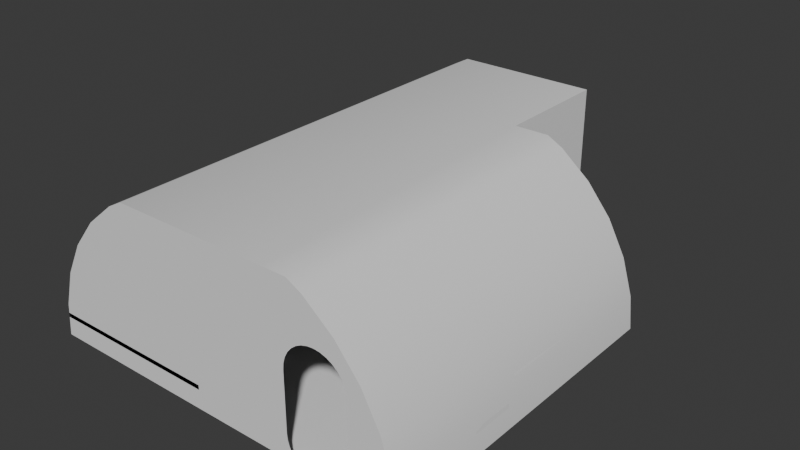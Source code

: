 # Source: Tables-messhall.blend  (saved by Blender 4.1.24; exported with 4.5.12 LTS)
import bpy
from mathutils import Matrix  # noqa: F401  (used for matrix-valued properties, if any)

bpy.ops.wm.read_factory_settings(use_empty=True)
scene = bpy.context.scene
scene.name = 'Scene'

# ---- collections
col_collection = bpy.data.collections.new('Collection'); scene.collection.children.link(col_collection)

# ---- node groups
ng_smooth_by_angle = bpy.data.node_groups.new('Smooth by Angle', 'GeometryNodeTree')
_s = ng_smooth_by_angle.interface.new_socket(name='Mesh', in_out='OUTPUT', socket_type='NodeSocketGeometry')
_s = ng_smooth_by_angle.interface.new_socket(name='Mesh', in_out='INPUT', socket_type='NodeSocketGeometry')
_s = ng_smooth_by_angle.interface.new_socket(name='Angle', in_out='INPUT', socket_type='NodeSocketFloat')
_s.subtype = 'ANGLE'
_s.default_value = 0.5236
_s.min_value = 0.0
_s.max_value = 3.142
_s.description = 'Maximum face angle for smooth edges'
_s = ng_smooth_by_angle.interface.new_socket(name='Ignore Sharpness', in_out='INPUT', socket_type='NodeSocketBool')
_s.force_non_field = True
ng_smooth_by_angle.is_modifier = True
_N = ng_smooth_by_angle.nodes; _L = ng_smooth_by_angle.links
n0 = _N.new('GeometryNodeSetShadeSmooth'); n0.name = 'Set Shade Smooth'; n0.location = (120, -80)
n0.domain = 'EDGE'
n1 = _N.new('GeometryNodeSetShadeSmooth'); n1.name = 'Set Shade Smooth.001'; n1.location = (300, -80)
n2 = _N.new('NodeGroupOutput'); n2.name = 'Group Output'; n2.location = (480, -80)
n3 = _N.new('GeometryNodeInputMeshEdgeAngle'); n3.name = 'Edge Angle'; n3.location = (-440, -240)
n4 = _N.new('NodeGroupInput'); n4.name = 'Group Input'; n4.location = (-80, -80)
n5 = _N.new('GeometryNodeInputEdgeSmooth'); n5.name = 'Is Edge Smooth'; n5.location = (-260, -120)
n6 = _N.new('GeometryNodeInputShadeSmooth'); n6.name = 'Is Shade Smooth'; n6.location = (-440, -397)
n7 = _N.new('FunctionNodeCompare'); n7.name = 'Compare'; n7.location = (-260, -260)
n7.operation = 'LESS_EQUAL'
n7.inputs[6].default_value = (0.0, 0.0, 0.0, 0.0)
n7.inputs[7].default_value = (0.0, 0.0, 0.0, 0.0)
n8 = _N.new('FunctionNodeBooleanMath'); n8.name = 'Boolean Math.001'; n8.location = (-80, -260)
n9 = _N.new('NodeGroupInput'); n9.name = 'Group Input.001'; n9.location = (-440, -329)
n10 = _N.new('NodeGroupInput'); n10.name = 'Group Input.002'; n10.location = (-259, -189)
n11 = _N.new('FunctionNodeBooleanMath'); n11.name = 'Boolean Math'; n11.location = (-80, -149)
n11.operation = 'OR'
n12 = _N.new('FunctionNodeBooleanMath'); n12.name = 'Boolean Math.002'; n12.location = (-260, -380)
n12.operation = 'OR'
n13 = _N.new('NodeGroupInput'); n13.name = 'Group Input.003'; n13.location = (-440, -460)
_L.new(n3.outputs[0], n7.inputs[0])
_L.new(n1.outputs[0], n2.inputs[0])
_L.new(n9.outputs[1], n7.inputs[1])
_L.new(n7.outputs[0], n8.inputs[0])
_L.new(n4.outputs[0], n0.inputs[0])
_L.new(n0.outputs[0], n1.inputs[0])
_L.new(n8.outputs[0], n0.inputs[2])
_L.new(n10.outputs[2], n11.inputs[1])
_L.new(n5.outputs[0], n11.inputs[0])
_L.new(n11.outputs[0], n0.inputs[1])
_L.new(n13.outputs[2], n12.inputs[1])
_L.new(n6.outputs[0], n12.inputs[0])
_L.new(n12.outputs[0], n8.inputs[1])
n2.is_active_output = True

# ---- world
world_world = bpy.data.worlds.new('World'); scene.world = world_world
world_world.use_nodes = True; world_world.node_tree.nodes.clear()
_N = world_world.node_tree.nodes; _L = world_world.node_tree.links
n0 = _N.new('ShaderNodeOutputWorld'); n0.name = 'World Output'; n0.location = (300, 300)
n1 = _N.new('ShaderNodeBackground'); n1.name = 'Background'; n1.location = (10, 300)
n1.inputs[0].default_value = (0.05088, 0.05088, 0.05088, 1.0)
_L.new(n1.outputs[0], n0.inputs[0])
n0.is_active_output = True
world_world.color = (0.05088, 0.05088, 0.05088)
world_world.use_sun_shadow = False
world_world.sun_shadow_jitter_overblur = 0.0

# ---- meshes
me_cube_002 = bpy.data.meshes.new('Cube.002')
me_cube_002.from_pydata([(-1.957, -34.23, 0.8863), (1.543, -44.64, 3.958), (1.303, -34.51, 3.958), (1.303, -37.26, 3.958), (-1.971, -34.23, 0.7487), (1.543, -44.64, 0.3187), (1.303, -34.51, 0.3187), (-2.011, -34.23, 0.6164), (1.303, -37.26, 0.3187), (2.091, -44.64, 3.958), (-2.076, -34.23, 0.4944), (2.432, -44.64, 3.776), (-2.164, -34.23, 0.3875), (3.612, -44.64, 2.596), (4.008, -44.64, 1.856), (-3.162, -34.23, 0.3875), (3.08, -44.64, 3.244), (4.323, -44.64, 0.3187), (4.251, -44.64, 1.053), (-3.249, -34.23, 0.4944), (-1.969, -34.51, 3.958), (-3.315, -34.23, 0.6164), (-2.97, -44.64, 3.244), (-1.98, -44.64, 3.958), (-3.355, -34.23, 0.7487), (-2.321, -44.64, 3.776), (-3.368, -34.23, 0.8863), (-4.213, -44.64, 0.3187), (-4.14, -44.64, 1.053), (-2.663, -34.23, 2.87), (-3.897, -44.64, 1.856), (-3.502, -44.64, 2.596), (-3.892, -34.51, 1.854), (-2.525, -34.23, 2.856), (-4.135, -34.51, 1.052), (-2.318, -34.51, 3.771), (-2.393, -34.23, 2.816), (-2.966, -34.51, 3.24), (-2.271, -34.23, 2.751), (-3.497, -34.51, 2.593), (-4.207, -34.51, 0.3187), (-2.164, -34.23, 2.663), (2.082, -37.26, 3.958), (2.43, -37.26, 3.773), (3.609, -37.26, 2.593), (-2.076, -34.23, 2.556), (3.077, -37.26, 3.241), (4.004, -37.26, 1.854), (-2.011, -34.23, 2.434), (4.319, -37.26, 0.3187), (-1.971, -34.23, 2.302), (4.247, -37.26, 1.053), (2.133, -44.64, 0.3875), (-1.957, -34.23, 2.164), (3.047, -44.64, 0.3187), (2.217, -44.64, 0.3187), (3.284, -44.64, 0.6164), (-3.368, -34.23, 2.164), (3.218, -44.64, 0.4944), (-3.355, -34.23, 2.302), (3.324, -44.64, 0.7487), (3.131, -44.64, 0.3875), (1.926, -44.64, 0.8863), (-3.315, -34.23, 2.434), (1.926, -44.64, 2.164), (1.94, -44.64, 2.302), (-3.249, -34.23, 2.556), (1.94, -44.64, 0.7487), (2.133, -44.64, 2.663), (-3.162, -34.23, 2.663), (2.045, -44.64, 2.556), (2.045, -44.64, 0.4944), (-3.055, -34.23, 2.751), (1.98, -44.64, 2.434), (-2.933, -34.23, 2.816), (1.98, -44.64, 0.6164), (2.362, -44.64, 2.816), (2.24, -44.64, 2.751), (-2.8, -34.23, 2.856), (2.632, -44.64, 2.87), (-3.078, -34.23, 0.3187), (2.494, -44.64, 2.856), (-2.248, -34.23, 0.3187), (2.902, -44.64, 2.816), (3.337, -44.64, 2.164), (3.337, -44.64, 0.8863), (2.769, -44.64, 2.856), (3.131, -44.64, 2.663), (3.024, -44.64, 2.751), (3.324, -44.64, 2.302), (3.284, -44.64, 2.434), (3.218, -44.64, 2.556), (1.303, -36.48, 0.8863), (1.303, -36.46, 0.7487), (1.303, -36.48, 2.164), (1.303, -36.46, 2.302), (1.303, -36.36, 0.4944), (1.303, -36.42, 0.6164), (1.303, -36.42, 2.434), (1.303, -36.36, 2.556), (1.303, -35.36, 0.3187), (1.303, -36.19, 0.3187), (1.303, -35.12, 0.6164), (1.303, -35.18, 0.4944), (1.303, -35.06, 0.8863), (1.303, -35.08, 0.7487), (1.303, -35.27, 0.3875), (1.303, -36.27, 0.3875), (1.303, -36.27, 2.663), (1.303, -36.16, 2.751), (1.303, -36.04, 2.816), (1.303, -35.91, 2.856), (1.303, -35.63, 2.856), (1.303, -35.77, 2.87), (1.303, -35.38, 2.751), (1.303, -35.18, 2.556), (1.303, -35.27, 2.663), (1.303, -35.08, 2.302), (1.303, -35.06, 2.164), (1.303, -35.12, 2.434), (1.303, -35.5, 2.816), (-3.315, -34.51, 0.6164), (-3.355, -34.51, 0.7487), (-3.078, -34.51, 0.3187), (-3.162, -34.51, 0.3875), (-2.248, -34.51, 0.3187), (-3.249, -34.51, 0.4944), (-2.164, -34.51, 0.3875), (-2.011, -34.51, 0.6164), (-2.076, -34.51, 0.4944), (-1.971, -34.51, 0.7487), (-1.957, -34.51, 0.8863), (-3.368, -34.51, 0.8863), (-2.011, -34.51, 2.434), (-1.957, -34.51, 2.164), (-1.971, -34.51, 2.302), (-2.076, -34.51, 2.556), (-3.368, -34.51, 2.164), (-3.355, -34.51, 2.302), (-3.315, -34.51, 2.434), (-3.249, -34.51, 2.556), (-3.055, -34.51, 2.751), (-3.162, -34.51, 2.663), (-2.8, -34.51, 2.856), (-2.525, -34.51, 2.856), (-2.663, -34.51, 2.87), (-2.271, -34.51, 2.751), (-2.164, -34.51, 2.663), (-2.393, -34.51, 2.816), (-2.933, -34.51, 2.816)], [], [(28, 30, 5), (3, 20, 2), (27, 28, 5), (126, 40, 124), (1, 23, 20, 3), (106, 6, 100), (103, 6, 106), (42, 9, 1, 3), (49, 51, 8), (61, 17, 54), (42, 43, 11, 9), (43, 46, 16, 11), (46, 44, 13, 16), (44, 47, 14, 13), (47, 51, 18, 14), (49, 17, 18, 51), (28, 27, 40, 34), (34, 32, 30, 28), (32, 39, 31, 30), (22, 31, 39, 37), (37, 35, 25, 22), (25, 35, 20, 23), (61, 58, 17), (58, 56, 17), (60, 17, 56), (85, 18, 17, 60), (18, 85, 84, 14), (13, 14, 84, 89), (89, 90, 13), (91, 13, 90), (91, 87, 13), (16, 13, 87, 88), (83, 16, 88), (83, 86, 16), (86, 79, 16), (11, 16, 79, 81), (11, 81, 76, 9), (1, 9, 76, 77), (77, 68, 1), (70, 1, 68), (1, 64, 62, 5), (64, 1, 65), (73, 65, 1), (73, 1, 70), (62, 67, 5), (75, 5, 67), (71, 5, 75), (71, 52, 5), (55, 5, 52), (103, 102, 6), (23, 1, 25), (25, 1, 22), (31, 22, 1), (1, 5, 30, 31), (51, 47, 8), (47, 44, 8), (46, 8, 44), (46, 43, 8), (43, 42, 8), (42, 3, 8), (97, 96, 8), (107, 8, 96), (107, 101, 8), (3, 94, 92, 8), (92, 93, 8), (8, 93, 97), (102, 105, 6), (104, 118, 2, 6), (105, 104, 6), (94, 3, 95), (98, 95, 3), (99, 98, 3), (108, 99, 3), (109, 108, 3), (110, 109, 3), (111, 110, 3), (118, 117, 2), (119, 2, 117), (119, 115, 2), (116, 2, 115), (116, 114, 2), (120, 2, 114), (120, 112, 2), (113, 2, 112), (113, 111, 3), (2, 113, 3), (49, 8, 17), (40, 123, 124), (6, 27, 100), (101, 100, 27), (8, 101, 27), (27, 5, 8), (17, 8, 54), (55, 54, 8), (55, 8, 5), (131, 0, 4, 130), (130, 4, 7, 128), (128, 7, 10, 129), (129, 10, 12, 127), (127, 12, 82, 125), (123, 80, 15, 124), (124, 15, 19, 126), (126, 19, 21, 121), (121, 21, 24, 122), (122, 24, 26, 132), (132, 26, 57, 137), (145, 29, 33, 144), (144, 33, 36, 148), (148, 36, 38, 146), (146, 38, 41, 147), (147, 41, 45, 136), (136, 45, 48, 133), (133, 48, 50, 135), (39, 140, 142), (135, 50, 53, 134), (140, 39, 139), (137, 57, 59, 138), (139, 39, 138), (138, 59, 63, 139), (137, 138, 39), (139, 63, 66, 140), (39, 32, 137), (140, 66, 69, 142), (34, 137, 32), (142, 69, 72, 141), (34, 40, 132, 137), (141, 72, 74, 149), (122, 132, 40), (149, 74, 78, 143), (122, 40, 121), (143, 78, 29, 145), (134, 53, 0, 131), (125, 82, 80, 123), (40, 126, 121), (142, 141, 37, 39), (149, 37, 141), (149, 143, 37), (145, 37, 143), (145, 144, 37), (37, 144, 35), (125, 6, 127), (127, 6, 129), (129, 6, 128), (130, 128, 6), (131, 130, 6), (131, 6, 2, 134), (135, 134, 2), (135, 2, 133), (136, 133, 2), (147, 136, 2), (147, 2, 146), (148, 146, 2, 20), (20, 35, 144, 148), (6, 125, 27), (125, 123, 27), (40, 27, 123)])
me_cube_002.polygons.foreach_set('use_smooth', [True] * 156)
_uv = me_cube_002.uv_layers.new(name='UVMap')
_uv.uv.foreach_set('vector', [0.009631, 0.496, 0.01968, 0.499, 0.0004294, 0.5671, 0.1385, 0.5641, 0.1728, 0.5232, 0.1728, 0.5641, 0.0004294, 0.495, 0.009631, 0.496, 0.0004294, 0.5671, 0.2162, 0.5071, 0.2184, 0.4951, 0.2176, 0.5082, 0.04601, 0.5671, 0.04601, 0.523, 0.1728, 0.5232, 0.1385, 0.5641, 0.2176, 0.5736, 0.2184, 0.5641, 0.2184, 0.5747, 0.2162, 0.5725, 0.2184, 0.5641, 0.2176, 0.5736, 0.1385, 0.5739, 0.04601, 0.574, 0.04601, 0.5671, 0.1385, 0.5641, 0.2184, 0.6362, 0.2092, 0.6353, 0.2184, 0.5985, 0.001291, 0.587, 0.0004293, 0.602, 0.0004294, 0.586, 0.1385, 0.5739, 0.1385, 0.5788, 0.04601, 0.5788, 0.04601, 0.574, 0.1385, 0.5788, 0.1385, 0.5893, 0.04601, 0.5893, 0.04601, 0.5788, 0.1385, 0.5893, 0.1385, 0.5998, 0.04602, 0.5998, 0.04601, 0.5893, 0.1385, 0.5998, 0.1385, 0.6103, 0.04602, 0.6103, 0.04602, 0.5998, 0.1385, 0.6103, 0.1385, 0.6208, 0.04603, 0.6208, 0.04602, 0.6103, 0.1385, 0.63, 0.04603, 0.6301, 0.04603, 0.6208, 0.1385, 0.6208, 0.04603, 0.4761, 0.04603, 0.4669, 0.1729, 0.467, 0.1729, 0.4762, 0.1729, 0.4762, 0.1729, 0.4867, 0.04602, 0.4867, 0.04603, 0.4761, 0.1729, 0.4867, 0.1729, 0.4972, 0.04602, 0.4972, 0.04602, 0.4867, 0.04601, 0.5077, 0.04602, 0.4972, 0.1729, 0.4972, 0.1728, 0.5077, 0.1728, 0.5077, 0.1728, 0.5182, 0.04601, 0.5182, 0.04601, 0.5077, 0.04601, 0.5182, 0.1728, 0.5182, 0.1728, 0.5232, 0.04601, 0.523, 0.001291, 0.587, 0.002629, 0.5881, 0.0004293, 0.602, 0.002629, 0.5881, 0.004157, 0.5889, 0.0004293, 0.602, 0.005814, 0.5894, 0.0004293, 0.602, 0.004157, 0.5889, 0.007538, 0.5896, 0.009631, 0.601, 0.0004293, 0.602, 0.005814, 0.5894, 0.009631, 0.601, 0.007538, 0.5896, 0.02354, 0.5896, 0.01968, 0.598, 0.02894, 0.593, 0.01968, 0.598, 0.02354, 0.5896, 0.02527, 0.5894, 0.02527, 0.5894, 0.02693, 0.5889, 0.02894, 0.593, 0.02845, 0.5881, 0.02894, 0.593, 0.02693, 0.5889, 0.02845, 0.5881, 0.02979, 0.587, 0.02894, 0.593, 0.03706, 0.5864, 0.02894, 0.593, 0.02979, 0.587, 0.03089, 0.5857, 0.03171, 0.5841, 0.03706, 0.5864, 0.03089, 0.5857, 0.03171, 0.5841, 0.03221, 0.5825, 0.03706, 0.5864, 0.03221, 0.5825, 0.03238, 0.5808, 0.03706, 0.5864, 0.04373, 0.5783, 0.03706, 0.5864, 0.03238, 0.5808, 0.03221, 0.579, 0.04373, 0.5783, 0.03221, 0.579, 0.03171, 0.5774, 0.04601, 0.574, 0.04601, 0.5671, 0.04601, 0.574, 0.03171, 0.5774, 0.03089, 0.5759, 0.03089, 0.5759, 0.02979, 0.5745, 0.04601, 0.5671, 0.02845, 0.5734, 0.04601, 0.5671, 0.02979, 0.5745, 0.04601, 0.5671, 0.02354, 0.5719, 0.007538, 0.5719, 0.0004294, 0.5671, 0.02354, 0.5719, 0.04601, 0.5671, 0.02527, 0.5721, 0.02693, 0.5726, 0.02527, 0.5721, 0.04601, 0.5671, 0.02693, 0.5726, 0.04601, 0.5671, 0.02845, 0.5734, 0.007538, 0.5719, 0.005814, 0.5721, 0.0004294, 0.5671, 0.004157, 0.5726, 0.0004294, 0.5671, 0.005814, 0.5721, 0.002629, 0.5734, 0.0004294, 0.5671, 0.004157, 0.5726, 0.002629, 0.5734, 0.001291, 0.5745, 0.0004294, 0.5671, 0.0004294, 0.5756, 0.0004294, 0.5671, 0.001291, 0.5745, 0.2162, 0.5725, 0.2147, 0.5717, 0.2184, 0.5641, 0.04601, 0.523, 0.04601, 0.5671, 0.04373, 0.5187, 0.04373, 0.5187, 0.04601, 0.5671, 0.03706, 0.5106, 0.02894, 0.504, 0.03706, 0.5106, 0.04601, 0.5671, 0.04601, 0.5671, 0.0004294, 0.5671, 0.01968, 0.499, 0.02894, 0.504, 0.2092, 0.6353, 0.1992, 0.6323, 0.2184, 0.5985, 0.1992, 0.6323, 0.1899, 0.6274, 0.2184, 0.5985, 0.1818, 0.6207, 0.2184, 0.5985, 0.1899, 0.6274, 0.1818, 0.6207, 0.1752, 0.6126, 0.2184, 0.5985, 0.1752, 0.6126, 0.1728, 0.6082, 0.2184, 0.5985, 0.1728, 0.6082, 0.1728, 0.5985, 0.2184, 0.5985, 0.2147, 0.588, 0.2162, 0.5872, 0.2184, 0.5985, 0.2176, 0.5861, 0.2184, 0.5985, 0.2162, 0.5872, 0.2176, 0.5861, 0.2184, 0.5851, 0.2184, 0.5985, 0.1728, 0.5985, 0.1953, 0.5887, 0.2113, 0.5887, 0.2184, 0.5985, 0.2113, 0.5887, 0.213, 0.5885, 0.2184, 0.5985, 0.2184, 0.5985, 0.213, 0.5885, 0.2147, 0.588, 0.2147, 0.5717, 0.213, 0.5712, 0.2184, 0.5641, 0.2113, 0.571, 0.1953, 0.571, 0.1728, 0.5641, 0.2184, 0.5641, 0.213, 0.5712, 0.2113, 0.571, 0.2184, 0.5641, 0.1953, 0.5887, 0.1728, 0.5985, 0.1936, 0.5885, 0.1919, 0.588, 0.1936, 0.5885, 0.1728, 0.5985, 0.1904, 0.5872, 0.1919, 0.588, 0.1728, 0.5985, 0.1891, 0.5861, 0.1904, 0.5872, 0.1728, 0.5985, 0.188, 0.5848, 0.1891, 0.5861, 0.1728, 0.5985, 0.1871, 0.5832, 0.188, 0.5848, 0.1728, 0.5985, 0.1866, 0.5816, 0.1871, 0.5832, 0.1728, 0.5985, 0.1953, 0.571, 0.1936, 0.5712, 0.1728, 0.5641, 0.1919, 0.5717, 0.1728, 0.5641, 0.1936, 0.5712, 0.1919, 0.5717, 0.1904, 0.5725, 0.1728, 0.5641, 0.1891, 0.5736, 0.1728, 0.5641, 0.1904, 0.5725, 0.1891, 0.5736, 0.188, 0.575, 0.1728, 0.5641, 0.1871, 0.5765, 0.1728, 0.5641, 0.188, 0.575, 0.1871, 0.5765, 0.1866, 0.5781, 0.1728, 0.5641, 0.1865, 0.5799, 0.1728, 0.5641, 0.1866, 0.5781, 0.1865, 0.5799, 0.1866, 0.5816, 0.1728, 0.5985, 0.1728, 0.5641, 0.1865, 0.5799, 0.1728, 0.5985, 0.1385, 0.63, 0.1386, 0.6678, 0.04603, 0.6301, 0.2184, 0.4951, 0.2184, 0.5093, 0.2176, 0.5082, 0.1729, 0.6678, 0.04617, 0.737, 0.1624, 0.6678, 0.152, 0.6678, 0.1624, 0.6678, 0.04617, 0.737, 0.1386, 0.6678, 0.152, 0.6678, 0.04617, 0.737, 0.04617, 0.737, 0.04608, 0.6649, 0.1386, 0.6678, 0.04603, 0.6301, 0.1386, 0.6678, 0.04605, 0.6461, 0.04607, 0.6565, 0.04605, 0.6461, 0.1386, 0.6678, 0.04607, 0.6565, 0.1386, 0.6678, 0.04608, 0.6649, 0.2013, 0.7677, 0.2048, 0.7677, 0.2048, 0.7695, 0.2013, 0.7695, 0.2013, 0.7695, 0.2048, 0.7695, 0.2048, 0.7712, 0.2013, 0.7712, 0.2013, 0.7712, 0.2048, 0.7712, 0.2048, 0.7729, 0.2013, 0.7729, 0.2013, 0.7729, 0.2048, 0.7729, 0.2048, 0.7746, 0.2013, 0.7746, 0.2013, 0.7746, 0.2048, 0.7746, 0.2048, 0.776, 0.2013, 0.776, 0.2013, 0.7864, 0.2048, 0.7864, 0.2048, 0.7878, 0.2013, 0.7878, 0.2013, 0.7878, 0.2048, 0.7878, 0.2048, 0.7895, 0.2013, 0.7895, 0.2013, 0.7895, 0.2048, 0.7895, 0.2048, 0.7912, 0.2013, 0.7912, 0.2013, 0.7912, 0.2048, 0.7912, 0.2048, 0.793, 0.2013, 0.793, 0.2013, 0.793, 0.2048, 0.793, 0.2048, 0.7947, 0.2013, 0.7947, 0.2013, 0.7947, 0.2048, 0.7947, 0.2048, 0.8107, 0.2013, 0.8107, 0.2013, 0.7379, 0.2048, 0.7379, 0.2048, 0.7396, 0.2013, 0.7396, 0.2013, 0.7396, 0.2048, 0.7396, 0.2048, 0.7413, 0.2013, 0.7413, 0.2013, 0.7413, 0.2048, 0.7413, 0.2048, 0.7431, 0.2013, 0.7431, 0.2013, 0.7431, 0.2048, 0.7431, 0.2048, 0.7448, 0.2013, 0.7448, 0.2013, 0.7448, 0.2048, 0.7448, 0.2048, 0.7465, 0.2013, 0.7465, 0.2013, 0.7465, 0.2048, 0.7465, 0.2048, 0.7482, 0.2013, 0.7482, 0.2013, 0.7482, 0.2048, 0.7482, 0.2048, 0.75, 0.2013, 0.75, 0.19, 0.504, 0.1904, 0.5071, 0.1891, 0.5082, 0.2013, 0.75, 0.2048, 0.75, 0.2048, 0.7517, 0.2013, 0.7517, 0.1904, 0.5071, 0.19, 0.504, 0.1919, 0.5063, 0.2013, 0.8107, 0.2048, 0.8107, 0.2048, 0.8124, 0.2013, 0.8124, 0.1919, 0.5063, 0.19, 0.504, 0.1936, 0.5058, 0.2013, 0.8124, 0.2048, 0.8124, 0.2048, 0.8142, 0.2013, 0.8142, 0.1953, 0.5056, 0.1936, 0.5058, 0.19, 0.504, 0.2013, 0.8142, 0.2048, 0.8142, 0.2048, 0.8159, 0.2013, 0.8159, 0.19, 0.504, 0.1992, 0.4991, 0.1953, 0.5056, 0.2013, 0.8159, 0.2048, 0.8159, 0.2048, 0.8176, 0.2013, 0.8176, 0.2092, 0.496, 0.1953, 0.5056, 0.1992, 0.4991, 0.2013, 0.8176, 0.2048, 0.8176, 0.2048, 0.8194, 0.2013, 0.8194, 0.2092, 0.496, 0.2184, 0.4951, 0.2113, 0.5056, 0.1953, 0.5056, 0.2013, 0.8194, 0.2048, 0.8194, 0.2048, 0.8211, 0.2013, 0.8211, 0.213, 0.5058, 0.2113, 0.5056, 0.2184, 0.4951, 0.2013, 0.8211, 0.2048, 0.8211, 0.2048, 0.8228, 0.2013, 0.8228, 0.213, 0.5058, 0.2184, 0.4951, 0.2147, 0.5063, 0.2013, 0.8228, 0.2048, 0.8228, 0.2048, 0.8246, 0.2013, 0.8246, 0.2013, 0.7517, 0.2048, 0.7517, 0.2048, 0.7677, 0.2013, 0.7677, 0.2013, 0.776, 0.2048, 0.776, 0.2048, 0.7864, 0.2013, 0.7864, 0.2184, 0.4951, 0.2162, 0.5071, 0.2147, 0.5063, 0.1891, 0.5082, 0.188, 0.5095, 0.1818, 0.5107, 0.19, 0.504, 0.1871, 0.5111, 0.1818, 0.5107, 0.188, 0.5095, 0.1871, 0.5111, 0.1866, 0.5127, 0.1818, 0.5107, 0.1865, 0.5145, 0.1818, 0.5107, 0.1866, 0.5127, 0.1865, 0.5145, 0.1866, 0.5162, 0.1818, 0.5107, 0.1818, 0.5107, 0.1866, 0.5162, 0.1752, 0.5188, 0.2184, 0.5197, 0.2184, 0.5641, 0.2176, 0.5207, 0.2176, 0.5207, 0.2184, 0.5641, 0.2162, 0.5218, 0.2162, 0.5218, 0.2184, 0.5641, 0.2147, 0.5226, 0.213, 0.5231, 0.2147, 0.5226, 0.2184, 0.5641, 0.2113, 0.5233, 0.213, 0.5231, 0.2184, 0.5641, 0.2113, 0.5233, 0.2184, 0.5641, 0.1728, 0.5641, 0.1953, 0.5233, 0.1936, 0.5231, 0.1953, 0.5233, 0.1728, 0.5641, 0.1936, 0.5231, 0.1728, 0.5641, 0.1919, 0.5226, 0.1904, 0.5218, 0.1919, 0.5226, 0.1728, 0.5641, 0.1891, 0.5207, 0.1904, 0.5218, 0.1728, 0.5641, 0.1891, 0.5207, 0.1728, 0.5641, 0.188, 0.5194, 0.1871, 0.5178, 0.188, 0.5194, 0.1728, 0.5641, 0.1728, 0.5232, 0.1728, 0.5232, 0.1752, 0.5188, 0.1866, 0.5162, 0.1871, 0.5178, 0.1729, 0.6678, 0.173, 0.7122, 0.04617, 0.737, 0.173, 0.7122, 0.173, 0.7226, 0.04617, 0.737, 0.173, 0.7368, 0.04617, 0.737, 0.173, 0.7226])
_ca = me_cube_002.color_attributes.new('Attribute', 'BYTE_COLOR', 'CORNER')
_ca.data.foreach_set('color', [0.0, 0.008023, 1.0, 1.0, 0.0, 0.008023, 1.0, 1.0, 0.0006071, 0.008023, 1.0, 1.0, 0.01096, 0.01681, 1.0, 1.0, 0.0003035, 0.008023, 1.0, 1.0, 0.001518, 0.008568, 1.0, 1.0, 0.0006071, 0.008023, 1.0, 1.0, 0.0, 0.008023, 1.0, 1.0, 0.0006071, 0.008023, 1.0, 1.0, 0.0006071, 0.008023, 1.0, 1.0, 0.0003035, 0.008023, 1.0, 1.0, 0.0006071, 0.008023, 1.0, 1.0, 0.003677, 0.009721, 1.0, 1.0, 0.0, 0.008023, 1.0, 1.0, 0.0003035, 0.008023, 1.0, 1.0, 0.01096, 0.01681, 1.0, 1.0, 0.0006071, 0.008023, 1.0, 1.0, 0.0, 0.008023, 1.0, 1.0, 0.0006071, 0.008023, 1.0, 1.0, 0.0003035, 0.008023, 1.0, 1.0, 0.0, 0.008023, 1.0, 1.0, 0.0006071, 0.008023, 1.0, 1.0, 0.0, 0.008023, 1.0, 1.0, 0.0, 0.008023, 1.0, 1.0, 0.003677, 0.009721, 1.0, 1.0, 0.01096, 0.01681, 1.0, 1.0, 0.0, 0.008023, 1.0, 1.0, 0.0, 0.008023, 1.0, 1.0, 0.0, 0.008023, 1.0, 1.0, 0.0003035, 0.008023, 1.0, 1.0, 0.001518, 0.008023, 1.0, 1.0, 0.0003035, 0.008023, 1.0, 1.0, 0.0, 0.008023, 1.0, 1.0, 0.0, 0.008023, 1.0, 1.0, 0.0, 0.008023, 1.0, 1.0, 0.0, 0.008023, 1.0, 1.0, 0.0, 0.008023, 1.0, 1.0, 0.0, 0.008023, 1.0, 1.0, 0.0, 0.008023, 1.0, 1.0, 0.0, 0.008023, 1.0, 1.0, 0.0, 0.008023, 1.0, 1.0, 0.0003035, 0.008023, 1.0, 1.0, 0.0, 0.008023, 1.0, 1.0, 0.0, 0.008023, 1.0, 1.0, 0.0003035, 0.008023, 1.0, 1.0, 0.0, 0.008023, 1.0, 1.0, 0.0, 0.008023, 1.0, 1.0, 0.0, 0.008023, 1.0, 1.0, 0.0, 0.008023, 1.0, 1.0, 0.0, 0.008023, 1.0, 1.0, 0.0, 0.008023, 1.0, 1.0, 0.0, 0.008023, 1.0, 1.0, 0.0, 0.008023, 1.0, 1.0, 0.001518, 0.008023, 1.0, 1.0, 0.0, 0.008023, 1.0, 1.0, 0.0, 0.008023, 1.0, 1.0, 0.0, 0.008023, 1.0, 1.0, 0.0006071, 0.008023, 1.0, 1.0, 0.0003035, 0.008023, 1.0, 1.0, 0.0, 0.008023, 1.0, 1.0, 0.0, 0.008023, 1.0, 1.0, 0.0, 0.008023, 1.0, 1.0, 0.0, 0.008023, 1.0, 1.0, 0.0, 0.008023, 1.0, 1.0, 0.0, 0.008023, 1.0, 1.0, 0.0, 0.008023, 1.0, 1.0, 0.0, 0.008023, 1.0, 1.0, 0.0, 0.008023, 1.0, 1.0, 0.0, 0.008023, 1.0, 1.0, 0.0, 0.008023, 1.0, 1.0, 0.0, 0.008023, 1.0, 1.0, 0.0, 0.008023, 1.0, 1.0, 0.0, 0.008023, 1.0, 1.0, 0.0, 0.008023, 1.0, 1.0, 0.0, 0.008023, 1.0, 1.0, 0.0, 0.008023, 1.0, 1.0, 0.0, 0.008023, 1.0, 1.0, 0.0, 0.008023, 1.0, 1.0, 0.0003035, 0.008023, 1.0, 1.0, 0.0, 0.008023, 1.0, 1.0, 0.0003035, 0.008023, 1.0, 1.0, 0.0006071, 0.008023, 1.0, 1.0, 0.001518, 0.008023, 1.0, 1.0, 0.0006071, 0.008023, 1.0, 1.0, 0.0006071, 0.008023, 1.0, 1.0, 0.001518, 0.008023, 1.0, 1.0, 0.0003035, 0.008023, 1.0, 1.0, 0.001518, 0.008023, 1.0, 1.0, 0.0006071, 0.008023, 1.0, 1.0, 0.0003035, 0.008023, 1.0, 1.0, 0.0, 0.008023, 1.0, 1.0, 0.001518, 0.008023, 1.0, 1.0, 0.0003035, 0.008023, 1.0, 1.0, 0.0, 0.008023, 1.0, 1.0, 0.0003035, 0.008023, 1.0, 1.0, 0.0, 0.008023, 1.0, 1.0, 0.0, 0.008023, 1.0, 1.0, 0.0, 0.008023, 1.0, 1.0, 0.0, 0.008023, 1.0, 1.0, 0.0, 0.008023, 1.0, 1.0, 0.0, 0.008023, 1.0, 1.0, 0.0, 0.008023, 1.0, 1.0, 0.0, 0.008023, 1.0, 1.0, 0.0, 0.008023, 1.0, 1.0, 0.0, 0.008023, 1.0, 1.0, 0.0, 0.008023, 1.0, 1.0, 0.0, 0.008023, 1.0, 1.0, 0.0, 0.008023, 1.0, 1.0, 0.0, 0.008023, 1.0, 1.0, 0.0, 0.008023, 1.0, 1.0, 0.0, 0.008023, 1.0, 1.0, 0.0, 0.008023, 1.0, 1.0, 0.0, 0.008023, 1.0, 1.0, 0.0, 0.008023, 1.0, 1.0, 0.0, 0.008023, 1.0, 1.0, 0.0, 0.008023, 1.0, 1.0, 0.0, 0.008023, 1.0, 1.0, 0.0, 0.008023, 1.0, 1.0, 0.0, 0.008023, 1.0, 1.0, 0.0, 0.008023, 1.0, 1.0, 0.0, 0.008023, 1.0, 1.0, 0.0, 0.008023, 1.0, 1.0, 0.0, 0.008023, 1.0, 1.0, 0.0, 0.008023, 1.0, 1.0, 0.0, 0.008023, 1.0, 1.0, 0.0, 0.008023, 1.0, 1.0, 0.0, 0.008023, 1.0, 1.0, 0.0, 0.008023, 1.0, 1.0, 0.0, 0.008023, 1.0, 1.0, 0.0, 0.008023, 1.0, 1.0, 0.0, 0.008023, 1.0, 1.0, 0.003677, 0.009721, 1.0, 1.0, 0.0, 0.008023, 1.0, 1.0, 0.0, 0.008023, 1.0, 1.0, 0.0003035, 0.008023, 1.0, 1.0, 0.0003035, 0.008023, 1.0, 1.0, 0.0003035, 0.008023, 1.0, 1.0, 0.003677, 0.009721, 1.0, 1.0, 0.0009106, 0.008023, 1.0, 1.0, 0.003677, 0.009721, 1.0, 1.0, 0.0003035, 0.008023, 1.0, 1.0, 0.003677, 0.009721, 1.0, 1.0, 0.016, 0.02217, 1.0, 1.0, 0.01444, 0.02029, 1.0, 1.0, 0.0006071, 0.008023, 1.0, 1.0, 0.016, 0.02217, 1.0, 1.0, 0.003677, 0.009721, 1.0, 1.0, 0.005605, 0.01229, 1.0, 1.0, 0.002125, 0.009134, 1.0, 1.0, 0.005605, 0.01229, 1.0, 1.0, 0.003677, 0.009721, 1.0, 1.0, 0.002125, 0.009134, 1.0, 1.0, 0.003677, 0.009721, 1.0, 1.0, 0.0009106, 0.008023, 1.0, 1.0, 0.01444, 0.02029, 1.0, 1.0, 0.006512, 0.01229, 1.0, 1.0, 0.0006071, 0.008023, 1.0, 1.0, 0.003035, 0.009721, 1.0, 1.0, 0.0006071, 0.008023, 1.0, 1.0, 0.006512, 0.01229, 1.0, 1.0, 0.001821, 0.008568, 1.0, 1.0, 0.0006071, 0.008023, 1.0, 1.0, 0.003035, 0.009721, 1.0, 1.0, 0.001821, 0.008568, 1.0, 1.0, 0.0009106, 0.008023, 1.0, 1.0, 0.0006071, 0.008023, 1.0, 1.0, 0.0, 0.008023, 1.0, 1.0, 0.0006071, 0.008023, 1.0, 1.0, 0.0009106, 0.008023, 1.0, 1.0, 0.0003035, 0.008023, 1.0, 1.0, 0.0, 0.008023, 1.0, 1.0, 0.0, 0.008023, 1.0, 1.0, 0.0, 0.008023, 1.0, 1.0, 0.003677, 0.009721, 1.0, 1.0, 0.0, 0.008023, 1.0, 1.0, 0.0, 0.008023, 1.0, 1.0, 0.003677, 0.009721, 1.0, 1.0, 0.0, 0.008023, 1.0, 1.0, 0.0, 0.008023, 1.0, 1.0, 0.0, 0.008023, 1.0, 1.0, 0.003677, 0.009721, 1.0, 1.0, 0.003677, 0.009721, 1.0, 1.0, 0.0006071, 0.008023, 1.0, 1.0, 0.0, 0.008023, 1.0, 1.0, 0.0, 0.008023, 1.0, 1.0, 0.0, 0.008023, 1.0, 1.0, 0.0, 0.008023, 1.0, 1.0, 0.0, 0.008023, 1.0, 1.0, 0.0, 0.008023, 1.0, 1.0, 0.0003035, 0.008023, 1.0, 1.0, 0.0, 0.008023, 1.0, 1.0, 0.0, 0.008023, 1.0, 1.0, 0.0, 0.008023, 1.0, 1.0, 0.0003035, 0.008023, 1.0, 1.0, 0.0, 0.008023, 1.0, 1.0, 0.0, 0.008023, 1.0, 1.0, 0.0, 0.008023, 1.0, 1.0, 0.0, 0.008023, 1.0, 1.0, 0.0, 0.008023, 1.0, 1.0, 0.0, 0.008023, 1.0, 1.0, 0.0, 0.008023, 1.0, 1.0, 0.01096, 0.01681, 1.0, 1.0, 0.0, 0.008023, 1.0, 1.0, 0.0, 0.008023, 1.0, 1.0, 0.0, 0.008023, 1.0, 1.0, 0.0, 0.008023, 1.0, 1.0, 0.0, 0.008023, 1.0, 1.0, 0.0, 0.008023, 1.0, 1.0, 0.0, 0.008023, 1.0, 1.0, 0.0, 0.008023, 1.0, 1.0, 0.0, 0.008023, 1.0, 1.0, 0.0, 0.008023, 1.0, 1.0, 0.01096, 0.01681, 1.0, 1.0, 0.0, 0.008023, 1.0, 1.0, 0.0, 0.008023, 1.0, 1.0, 0.0, 0.008023, 1.0, 1.0, 0.0, 0.008023, 1.0, 1.0, 0.0, 0.008023, 1.0, 1.0, 0.0, 0.008023, 1.0, 1.0, 0.0, 0.008023, 1.0, 1.0, 0.0, 0.008023, 1.0, 1.0, 0.0, 0.008023, 1.0, 1.0, 0.0, 0.008023, 1.0, 1.0, 0.0003035, 0.008023, 1.0, 1.0, 0.0, 0.008023, 1.0, 1.0, 0.0, 0.008023, 1.0, 1.0, 0.0, 0.008023, 1.0, 1.0, 0.001518, 0.008568, 1.0, 1.0, 0.0, 0.008023, 1.0, 1.0, 0.0003035, 0.008023, 1.0, 1.0, 0.0, 0.008023, 1.0, 1.0, 0.0, 0.008023, 1.0, 1.0, 0.0, 0.008023, 1.0, 1.0, 0.01096, 0.01681, 1.0, 1.0, 0.0, 0.008023, 1.0, 1.0, 0.0, 0.008023, 1.0, 1.0, 0.0, 0.008023, 1.0, 1.0, 0.01096, 0.01681, 1.0, 1.0, 0.0, 0.008023, 1.0, 1.0, 0.0, 0.008023, 1.0, 1.0, 0.01096, 0.01681, 1.0, 1.0, 0.0, 0.008023, 1.0, 1.0, 0.0, 0.008023, 1.0, 1.0, 0.01096, 0.01681, 1.0, 1.0, 0.0, 0.008023, 1.0, 1.0, 0.0, 0.008023, 1.0, 1.0, 0.01096, 0.01681, 1.0, 1.0, 0.0003035, 0.008023, 1.0, 1.0, 0.0, 0.008023, 1.0, 1.0, 0.01096, 0.01681, 1.0, 1.0, 0.0003035, 0.008023, 1.0, 1.0, 0.0003035, 0.008023, 1.0, 1.0, 0.01096, 0.01681, 1.0, 1.0, 0.0, 0.008023, 1.0, 1.0, 0.0, 0.008023, 1.0, 1.0, 0.001518, 0.008568, 1.0, 1.0, 0.0, 0.008023, 1.0, 1.0, 0.001518, 0.008568, 1.0, 1.0, 0.0, 0.008023, 1.0, 1.0, 0.0, 0.008023, 1.0, 1.0, 0.0, 0.008023, 1.0, 1.0, 0.001518, 0.008568, 1.0, 1.0, 0.0, 0.008023, 1.0, 1.0, 0.001518, 0.008568, 1.0, 1.0, 0.0, 0.008023, 1.0, 1.0, 0.0, 0.008023, 1.0, 1.0, 0.0, 0.008023, 1.0, 1.0, 0.001518, 0.008568, 1.0, 1.0, 0.0, 0.008023, 1.0, 1.0, 0.001518, 0.008568, 1.0, 1.0, 0.0, 0.008023, 1.0, 1.0, 0.0, 0.008023, 1.0, 1.0, 0.0, 0.008023, 1.0, 1.0, 0.001518, 0.008568, 1.0, 1.0, 0.0, 0.008023, 1.0, 1.0, 0.001518, 0.008568, 1.0, 1.0, 0.0, 0.008023, 1.0, 1.0, 0.0, 0.008023, 1.0, 1.0, 0.0003035, 0.008023, 1.0, 1.0, 0.01096, 0.01681, 1.0, 1.0, 0.001518, 0.008568, 1.0, 1.0, 0.0, 0.008023, 1.0, 1.0, 0.01096, 0.01681, 1.0, 1.0, 0.8796, 1.0, 0.0, 1.0, 0.8796, 1.0, 0.0, 1.0, 0.8796, 1.0, 0.0, 1.0, 0.0003035, 0.008023, 1.0, 1.0, 0.0, 0.008023, 1.0, 1.0, 0.0006071, 0.008023, 1.0, 1.0, 0.01033, 1.0, 0.0, 1.0, 0.01096, 1.0, 0.002125, 1.0, 0.01033, 1.0, 0.0, 1.0, 0.01033, 1.0, 0.0, 1.0, 0.01033, 1.0, 0.0, 1.0, 0.01096, 1.0, 0.002125, 1.0, 0.01033, 1.0, 0.0003035, 1.0, 0.01033, 1.0, 0.0, 1.0, 0.01096, 1.0, 0.002125, 1.0, 0.01096, 1.0, 0.002125, 1.0, 0.01033, 1.0, 0.0, 1.0, 0.01033, 1.0, 0.0003035, 1.0, 0.8796, 1.0, 0.0, 1.0, 0.8796, 1.0, 0.0, 1.0, 0.8796, 1.0, 0.0, 1.0, 0.8796, 1.0, 0.0, 1.0, 0.8796, 1.0, 0.0, 1.0, 0.8796, 1.0, 0.0, 1.0, 0.8796, 1.0, 0.0, 1.0, 0.8796, 1.0, 0.0, 1.0, 0.8796, 1.0, 0.0, 1.0, 0.0, 0.008023, 1.0, 1.0, 0.002732, 0.009134, 1.0, 1.0, 0.0003035, 0.008023, 1.0, 1.0, 0.0003035, 0.008023, 1.0, 1.0, 0.0003035, 0.008023, 1.0, 1.0, 0.0003035, 0.008023, 1.0, 1.0, 0.0003035, 0.008023, 1.0, 1.0, 0.0006071, 0.008023, 1.0, 1.0, 0.0006071, 0.008023, 1.0, 1.0, 0.0003035, 0.008023, 1.0, 1.0, 0.0006071, 0.008023, 1.0, 1.0, 0.001518, 0.008568, 1.0, 1.0, 0.001518, 0.008568, 1.0, 1.0, 0.0006071, 0.008023, 1.0, 1.0, 0.0009106, 0.008023, 1.0, 1.0, 0.002428, 0.008568, 1.0, 1.0, 0.002428, 0.008568, 1.0, 1.0, 0.0009106, 0.008023, 1.0, 1.0, 0.0003035, 0.008023, 1.0, 1.0, 0.0006071, 0.008023, 1.0, 1.0, 0.0, 0.008023, 1.0, 1.0, 0.0, 0.008023, 1.0, 1.0, 0.0, 0.008023, 1.0, 1.0, 0.0006071, 0.008023, 1.0, 1.0, 0.0006071, 0.008023, 1.0, 1.0, 0.0, 0.008023, 1.0, 1.0, 0.0, 0.008023, 1.0, 1.0, 0.0006071, 0.008023, 1.0, 1.0, 0.0006071, 0.008023, 1.0, 1.0, 0.0, 0.008023, 1.0, 1.0, 0.0, 0.008023, 1.0, 1.0, 0.0003035, 0.008023, 1.0, 1.0, 0.0003035, 0.008023, 1.0, 1.0, 0.0, 0.008023, 1.0, 1.0, 0.0, 0.008023, 1.0, 1.0, 0.0, 0.008023, 1.0, 1.0, 0.0, 0.008023, 1.0, 1.0, 0.0, 0.008023, 1.0, 1.0, 0.0, 0.008023, 1.0, 1.0, 0.0003035, 0.008023, 1.0, 1.0, 0.0003035, 0.008023, 1.0, 1.0, 0.0, 0.008023, 1.0, 1.0, 0.0, 0.008023, 1.0, 1.0, 0.0, 0.008023, 1.0, 1.0, 0.0, 0.008023, 1.0, 1.0, 0.0, 0.008023, 1.0, 1.0, 0.0, 0.008023, 1.0, 1.0, 0.0, 0.008023, 1.0, 1.0, 0.0, 0.008023, 1.0, 1.0, 0.0, 0.008023, 1.0, 1.0, 0.0, 0.008023, 1.0, 1.0, 0.0, 0.008023, 1.0, 1.0, 0.0, 0.008023, 1.0, 1.0, 0.0, 0.008023, 1.0, 1.0, 0.0, 0.008023, 1.0, 1.0, 0.0, 0.008023, 1.0, 1.0, 0.0, 0.008023, 1.0, 1.0, 0.0, 0.008023, 1.0, 1.0, 0.0, 0.008023, 1.0, 1.0, 0.0, 0.008023, 1.0, 1.0, 0.0, 0.008023, 1.0, 1.0, 0.0, 0.008023, 1.0, 1.0, 0.0, 0.008023, 1.0, 1.0, 0.0, 0.008023, 1.0, 1.0, 0.0, 0.008023, 1.0, 1.0, 0.0, 0.008023, 1.0, 1.0, 0.0, 0.008023, 1.0, 1.0, 0.0, 0.008023, 1.0, 1.0, 0.0, 0.008023, 1.0, 1.0, 0.0, 0.008023, 1.0, 1.0, 0.01444, 0.02029, 1.0, 1.0, 0.0, 0.008023, 1.0, 1.0, 0.0, 0.008023, 1.0, 1.0, 0.0, 0.008023, 1.0, 1.0, 0.0, 0.008023, 1.0, 1.0, 0.0, 0.008023, 1.0, 1.0, 0.01444, 0.02029, 1.0, 1.0, 0.02732, 0.0331, 1.0, 1.0, 0.0, 0.008023, 1.0, 1.0, 0.0, 0.008023, 1.0, 1.0, 0.0, 0.008023, 1.0, 1.0, 0.0, 0.008023, 1.0, 1.0, 0.0, 0.008023, 1.0, 1.0, 0.0, 0.008023, 1.0, 1.0, 0.0, 0.008023, 1.0, 1.0, 0.0, 0.008023, 1.0, 1.0, 0.0, 0.008023, 1.0, 1.0, 0.0, 0.008023, 1.0, 1.0, 0.0, 0.008023, 1.0, 1.0, 0.0, 0.008023, 1.0, 1.0, 0.0, 0.008023, 1.0, 1.0, 0.0, 0.008023, 1.0, 1.0, 0.0, 0.008023, 1.0, 1.0, 0.0, 0.008023, 1.0, 1.0, 0.0, 0.008023, 1.0, 1.0, 0.0, 0.008023, 1.0, 1.0, 0.0, 0.008023, 1.0, 1.0, 0.0, 0.008023, 1.0, 1.0, 0.0, 0.008023, 1.0, 1.0, 0.0, 0.008023, 1.0, 1.0, 0.0, 0.008023, 1.0, 1.0, 0.0, 0.008023, 1.0, 1.0, 0.0, 0.008023, 1.0, 1.0, 0.0, 0.008023, 1.0, 1.0, 0.0, 0.008023, 1.0, 1.0, 0.0, 0.008023, 1.0, 1.0, 0.0, 0.008023, 1.0, 1.0, 0.0, 0.008023, 1.0, 1.0, 0.0, 0.008023, 1.0, 1.0, 0.0, 0.008023, 1.0, 1.0, 0.0, 0.008023, 1.0, 1.0, 0.0, 0.008023, 1.0, 1.0, 0.0, 0.008023, 1.0, 1.0, 0.0, 0.008023, 1.0, 1.0, 0.0, 0.008023, 1.0, 1.0, 0.0003035, 0.008023, 1.0, 1.0, 0.0003035, 0.008023, 1.0, 1.0, 0.0, 0.008023, 1.0, 1.0, 0.0, 0.008023, 1.0, 1.0, 0.0, 0.008023, 1.0, 1.0, 0.0, 0.008023, 1.0, 1.0, 0.0, 0.008023, 1.0, 1.0, 0.0, 0.008023, 1.0, 1.0, 0.0003035, 0.008023, 1.0, 1.0, 0.0003035, 0.008023, 1.0, 1.0, 0.0, 0.008023, 1.0, 1.0, 0.0, 0.008023, 1.0, 1.0, 0.0, 0.008023, 1.0, 1.0, 0.0, 0.008023, 1.0, 1.0, 0.0, 0.008023, 1.0, 1.0, 0.0003035, 0.008023, 1.0, 1.0, 0.0003035, 0.008023, 1.0, 1.0, 0.0, 0.008023, 1.0, 1.0, 0.0, 0.008023, 1.0, 1.0, 0.0, 0.008023, 1.0, 1.0, 0.0, 0.008023, 1.0, 1.0, 0.0, 0.008023, 1.0, 1.0, 0.02732, 0.0331, 1.0, 1.0, 0.002732, 0.009134, 1.0, 1.0, 0.0, 0.008023, 1.0, 1.0, 0.0006071, 0.008023, 1.0, 1.0, 0.0003035, 0.008023, 1.0, 1.0, 0.0, 0.008023, 1.0, 1.0, 0.0, 0.008023, 1.0, 1.0, 0.0003035, 0.008023, 1.0, 1.0, 0.0006071, 0.008023, 1.0, 1.0, 0.0003035, 0.008023, 1.0, 1.0, 0.0, 0.008023, 1.0, 1.0, 0.0, 0.008023, 1.0, 1.0, 0.0, 0.008023, 1.0, 1.0, 0.0, 0.008023, 1.0, 1.0, 0.0, 0.008023, 1.0, 1.0, 0.0, 0.008023, 1.0, 1.0, 0.0, 0.008023, 1.0, 1.0, 0.0, 0.008023, 1.0, 1.0, 0.0, 0.008023, 1.0, 1.0, 0.0, 0.008023, 1.0, 1.0, 0.0, 0.008023, 1.0, 1.0, 0.0, 0.008023, 1.0, 1.0, 0.0, 0.008023, 1.0, 1.0, 0.0, 0.008023, 1.0, 1.0, 0.0, 0.008023, 1.0, 1.0, 0.0, 0.008023, 1.0, 1.0, 0.0, 0.008023, 1.0, 1.0, 0.0, 0.008023, 1.0, 1.0, 0.0, 0.008023, 1.0, 1.0, 0.0006071, 0.008023, 1.0, 1.0, 0.0, 0.008023, 1.0, 1.0, 0.002428, 0.008568, 1.0, 1.0, 0.002428, 0.008568, 1.0, 1.0, 0.0, 0.008023, 1.0, 1.0, 0.001518, 0.008568, 1.0, 1.0, 0.001518, 0.008568, 1.0, 1.0, 0.0, 0.008023, 1.0, 1.0, 0.0006071, 0.008023, 1.0, 1.0, 0.0003035, 0.008023, 1.0, 1.0, 0.0006071, 0.008023, 1.0, 1.0, 0.0, 0.008023, 1.0, 1.0, 0.0, 0.008023, 1.0, 1.0, 0.0003035, 0.008023, 1.0, 1.0, 0.0, 0.008023, 1.0, 1.0, 0.0, 0.008023, 1.0, 1.0, 0.0, 0.008023, 1.0, 1.0, 0.001518, 0.008568, 1.0, 1.0, 0.0, 0.008023, 1.0, 1.0, 0.0, 0.008023, 1.0, 1.0, 0.0, 0.008023, 1.0, 1.0, 0.001518, 0.008568, 1.0, 1.0, 0.0, 0.008023, 1.0, 1.0, 0.001518, 0.008568, 1.0, 1.0, 0.0, 0.008023, 1.0, 1.0, 0.0, 0.008023, 1.0, 1.0, 0.0, 0.008023, 1.0, 1.0, 0.001518, 0.008568, 1.0, 1.0, 0.0, 0.008023, 1.0, 1.0, 0.0, 0.008023, 1.0, 1.0, 0.001518, 0.008568, 1.0, 1.0, 0.0, 0.008023, 1.0, 1.0, 0.001518, 0.008568, 1.0, 1.0, 0.0, 0.008023, 1.0, 1.0, 0.0, 0.008023, 1.0, 1.0, 0.0, 0.008023, 1.0, 1.0, 0.001518, 0.008568, 1.0, 1.0, 0.0003035, 0.008023, 1.0, 1.0, 0.0003035, 0.008023, 1.0, 1.0, 0.0, 0.008023, 1.0, 1.0, 0.0, 0.008023, 1.0, 1.0, 0.0, 0.008023, 1.0, 1.0, 0.01033, 1.0, 0.0, 1.0, 0.01033, 1.0, 0.0, 1.0, 0.01096, 1.0, 0.002125, 1.0, 0.01033, 1.0, 0.0, 1.0, 0.01033, 1.0, 0.0, 1.0, 0.01096, 1.0, 0.002125, 1.0, 0.01033, 1.0, 0.0006071, 1.0, 0.01096, 1.0, 0.002125, 1.0, 0.01033, 1.0, 0.0, 1.0])
me_cube_002.use_paint_bone_selection = False
me_cube_002.use_paint_mask_vertex = True
me_cube_002.update()
me_cube_003 = bpy.data.meshes.new('Cube.003')
me_cube_003.from_pydata([(-0.302, -43.4, 1.246), (-0.602, -43.7, 1.246), (-0.3421, -43.55, 1.246), (-0.452, -43.66, 1.246), (-0.602, -43.7, 1.346), (-0.302, -43.4, 1.346), (-0.452, -43.66, 1.346), (-0.3421, -43.55, 1.346), (-0.602, -42.2, 1.246), (-0.302, -42.5, 1.246), (-0.452, -42.24, 1.246), (-0.3421, -42.35, 1.246), (-0.302, -42.5, 1.346), (-0.602, -42.2, 1.346), (-0.3421, -42.35, 1.346), (-0.452, -42.24, 1.346), (-1.4, -42.95, 1.246), (-1.373, -43.05, 1.246), (-1.373, -42.85, 1.246), (-1.3, -43.12, 1.246), (-1.3, -42.78, 1.246), (-1.1, -43.12, 1.246), (-1.1, -42.78, 1.246), (-1.0, -42.95, 1.246), (-1.027, -43.05, 1.246), (-1.027, -42.85, 1.246), (-1.2, -42.75, 1.246), (-1.2, -43.15, 1.246), (-0.402, -43.88, 0.7461), (-0.302, -44.02, 0.7461), (-0.302, -44.02, 0.8461), (-0.402, -43.88, 0.8461), (-0.7865, -44.28, 0.7461), (-0.7865, -44.08, 0.7461), (-0.5865, -44.28, 0.7461), (-0.5865, -44.08, 0.7461), (-0.302, -41.84, 0.7461), (-0.402, -41.94, 0.7461), (-0.402, -41.94, 0.8461), (-0.302, -41.84, 0.8461), (-0.402, -40.96, 0.7461), (-0.302, -41.06, 0.7461), (-0.302, -41.06, 0.8461), (-0.402, -40.96, 0.8461), (-0.7865, -41.55, 0.7461), (-0.7865, -41.35, 0.7461), (-0.5865, -41.35, 0.7461), (-0.5865, -41.55, 0.7461), (-0.302, -38.82, 0.7461), (-0.402, -38.92, 0.7461), (-0.402, -38.92, 0.8461), (-0.302, -38.82, 0.8461), (-0.402, -38.17, 0.7461), (-0.302, -38.27, 0.7461), (-0.302, -38.27, 0.8461), (-0.402, -38.17, 0.8461), (-0.7865, -38.65, 0.7461), (-0.7865, -38.45, 0.7461), (-0.5865, -38.45, 0.7461), (-0.5865, -38.65, 0.7461), (-0.302, -40.4, 1.246), (-0.602, -40.7, 1.246), (-0.3421, -40.55, 1.246), (-0.452, -40.66, 1.246), (-0.602, -40.7, 1.346), (-0.302, -40.4, 1.346), (-0.452, -40.66, 1.346), (-0.3421, -40.55, 1.346), (-0.602, -39.2, 1.246), (-0.302, -39.5, 1.246), (-0.452, -39.24, 1.246), (-0.3421, -39.35, 1.246), (-0.302, -39.5, 1.346), (-0.602, -39.2, 1.346), (-0.3421, -39.35, 1.346), (-0.452, -39.24, 1.346), (-1.4, -39.95, 1.246), (-1.373, -40.05, 1.246), (-1.373, -39.85, 1.246), (-1.3, -40.12, 1.246), (-1.3, -39.78, 1.246), (-1.1, -40.12, 1.246), (-1.1, -39.78, 1.246), (-1.0, -39.95, 1.246), (-1.027, -40.05, 1.246), (-1.027, -39.85, 1.246), (-1.2, -39.75, 1.246), (-1.2, -40.15, 1.246), (2.438, -41.25, 0.7461), (2.438, -41.25, 0.8461), (1.463, -41.25, 0.7461), (1.463, -41.25, 0.8461), (2.459, -41.35, 0.7461), (2.459, -41.35, 0.8461), (1.558, -41.72, 0.7461), (1.558, -41.72, 0.8461), (2.518, -41.44, 0.7461), (2.518, -41.44, 0.8461), (1.828, -42.13, 0.7461), (1.828, -42.13, 0.8461), (2.606, -41.5, 0.7461), (2.606, -41.5, 0.8461), (2.233, -42.4, 0.7461), (2.233, -42.4, 0.8461), (2.71, -41.52, 0.7461), (2.71, -41.52, 0.8461), (2.71, -42.49, 0.7461), (2.71, -42.49, 0.8461), (2.073, -41.88, 0.7461), (2.273, -41.68, 0.7461), (2.273, -41.88, 0.7461), (2.073, -41.68, 0.7461), (3.0, -41.25, 1.246), (2.7, -40.95, 1.246), (2.85, -41.21, 1.246), (2.741, -41.1, 1.246), (2.7, -40.95, 1.346), (3.0, -41.25, 1.346), (2.741, -41.1, 1.346), (2.85, -41.21, 1.346), (-4.051, -43.7, 1.346), (-4.082, -43.7, 1.246), (-1.2, -42.75, 0.3187), (-1.1, -42.78, 0.3187), (-1.027, -42.85, 0.3187), (-1.0, -42.95, 0.3187), (-1.027, -43.05, 0.3187), (-1.1, -43.12, 0.3187), (-1.2, -43.15, 0.3187), (-1.3, -43.12, 0.3187), (-1.373, -43.05, 0.3187), (-1.4, -42.95, 0.3187), (-1.373, -42.85, 0.3187), (-1.3, -42.78, 0.3187), (-4.081, -42.2, 1.246), (-4.05, -42.2, 1.346), (-0.302, -44.64, 0.8461), (-4.16, -43.88, 0.8461), (-4.17, -43.88, 0.7461), (-0.302, -44.64, 0.7461), (-0.7865, -44.42, 0.3187), (-0.7865, -44.62, 0.3187), (-0.5865, -44.42, 0.3187), (-0.5865, -44.62, 0.3187), (-4.171, -44.64, 0.7461), (-4.161, -44.64, 0.8461), (-4.159, -41.94, 0.8461), (-4.169, -41.94, 0.7461), (-4.159, -40.96, 0.8461), (-4.169, -40.96, 0.7461), (-0.7865, -41.55, 0.3187), (-0.7865, -41.35, 0.3187), (-0.5865, -41.35, 0.3187), (-0.5865, -41.55, 0.3187), (-4.158, -38.92, 0.8461), (-4.168, -38.92, 0.7461), (-4.157, -38.17, 0.8461), (-0.7865, -38.45, 0.3187), (-0.5865, -38.45, 0.3187), (-0.5865, -38.65, 0.3187), (-0.7865, -38.65, 0.3187), (-4.167, -38.17, 0.7461), (-4.049, -40.7, 1.346), (-4.08, -40.7, 1.246), (-4.049, -39.2, 1.346), (-4.079, -39.2, 1.246), (-1.2, -39.75, 0.3187), (-1.1, -39.78, 0.3187), (-1.027, -39.85, 0.3187), (-1.0, -39.95, 0.3187), (-1.027, -40.05, 0.3187), (-1.1, -40.12, 0.3187), (-1.2, -40.15, 0.3187), (-1.3, -40.12, 0.3187), (-1.373, -40.05, 0.3187), (-1.4, -39.95, 0.3187), (-1.373, -39.85, 0.3187), (-1.3, -39.78, 0.3187), (2.438, -37.26, 0.8461), (2.438, -37.26, 0.7461), (1.463, -37.26, 0.7461), (1.463, -37.26, 0.8461), (4.27, -42.49, 0.8461), (4.27, -41.52, 0.8461), (4.28, -41.52, 0.7461), (4.28, -42.49, 0.7461), (2.073, -41.88, 0.3187), (2.073, -41.68, 0.3187), (2.273, -41.68, 0.3187), (2.273, -41.88, 0.3187), (2.7, -37.26, 1.346), (4.16, -41.25, 1.346), (4.158, -37.26, 1.346), (4.191, -41.25, 1.246), (2.7, -37.26, 1.246), (4.188, -37.26, 1.246)], [], [(121, 1, 4, 120), (13, 4, 12), (9, 12, 5, 0), (135, 13, 8, 134), (12, 9, 11, 14), (14, 11, 10, 15), (15, 10, 8, 13), (4, 1, 3, 6), (6, 3, 2, 7), (7, 2, 0, 5), (11, 9, 23, 25), (2, 24, 23, 0), (122, 26, 22, 123), (123, 22, 25, 124), (124, 25, 23, 125), (125, 23, 24, 126), (126, 24, 21, 127), (127, 21, 27, 128), (128, 27, 19, 129), (129, 19, 17, 130), (130, 17, 16, 131), (131, 16, 18, 132), (132, 18, 20, 133), (133, 20, 26, 122), (9, 0, 23), (2, 3, 21, 24), (21, 3, 1, 27), (11, 25, 22, 10), (8, 10, 22, 26), (134, 8, 26, 20), (1, 121, 19, 27), (17, 19, 121), (16, 17, 121), (134, 20, 18), (18, 16, 134), (134, 16, 121), (12, 14, 15), (15, 13, 12), (4, 13, 135), (135, 120, 4), (4, 6, 7), (7, 5, 4), (5, 12, 4), (139, 29, 30, 136), (137, 31, 28, 138), (30, 29, 28, 31), (32, 34, 139, 144), (29, 139, 34, 35), (141, 32, 33, 140), (140, 33, 35, 142), (142, 35, 34, 143), (141, 143, 34, 32), (144, 139, 136, 145), (147, 37, 38, 146), (38, 39, 42), (41, 42, 39, 36), (148, 43, 40, 149), (42, 41, 40, 43), (38, 37, 36, 39), (149, 40, 46, 45), (36, 47, 46, 41), (150, 44, 45, 151), (151, 45, 46, 152), (152, 46, 47, 153), (153, 47, 44, 150), (41, 46, 40), (37, 147, 44, 47), (47, 36, 37), (45, 44, 147, 149), (42, 43, 38), (38, 43, 148), (38, 148, 146), (155, 49, 50, 154), (50, 51, 54), (53, 54, 51, 48), (156, 55, 52, 161), (54, 53, 52, 55), (50, 49, 48, 51), (49, 155, 56, 59), (48, 59, 58, 53), (160, 56, 57, 157), (157, 57, 58, 158), (158, 58, 59, 159), (159, 59, 56, 160), (161, 52, 58, 57), (53, 58, 52), (59, 48, 49), (57, 56, 155, 161), (54, 55, 50), (50, 55, 156), (156, 154, 50), (163, 61, 64, 162), (73, 64, 72), (69, 72, 65, 60), (164, 73, 68, 165), (72, 69, 71, 74), (74, 71, 70, 75), (75, 70, 68, 73), (64, 61, 63, 66), (66, 63, 62, 67), (67, 62, 60, 65), (62, 84, 83, 60), (71, 69, 83, 85), (166, 86, 82, 167), (167, 82, 85, 168), (168, 85, 83, 169), (169, 83, 84, 170), (170, 84, 81, 171), (171, 81, 87, 172), (172, 87, 79, 173), (173, 79, 77, 174), (174, 77, 76, 175), (175, 76, 78, 176), (78, 80, 177, 176), (177, 80, 86, 166), (71, 85, 82, 70), (68, 70, 82, 86), (165, 68, 86, 80), (61, 163, 79, 87), (81, 63, 61, 87), (62, 63, 81, 84), (69, 60, 83), (77, 79, 163), (76, 77, 163), (165, 80, 78), (78, 76, 165), (165, 76, 163), (72, 74, 75), (75, 73, 72), (64, 73, 164), (164, 162, 64), (64, 66, 67), (67, 65, 64), (65, 72, 64), (91, 90, 94, 95), (90, 91, 181, 180), (89, 88, 179, 178), (88, 90, 180, 179), (93, 95, 99, 97), (88, 89, 93, 92), (89, 91, 95, 93), (90, 88, 92, 94), (94, 111, 108, 98), (95, 94, 98, 99), (92, 93, 97, 96), (103, 102, 106, 107), (99, 98, 102, 103), (96, 97, 101, 100), (97, 99, 103, 101), (183, 105, 107, 182), (100, 101, 105, 104), (101, 103, 107, 105), (102, 100, 104, 106), (185, 106, 104, 184), (182, 107, 106, 185), (184, 104, 105, 183), (91, 89, 178, 181), (186, 108, 111, 187), (187, 111, 109, 188), (188, 109, 110, 189), (189, 110, 108, 186), (110, 102, 98, 108), (109, 96, 110), (111, 96, 109), (96, 111, 94, 92), (100, 102, 110, 96), (113, 116, 190, 194), (191, 192, 190), (191, 117, 112, 193), (116, 113, 115, 118), (118, 115, 114, 119), (119, 114, 112, 117), (194, 195, 193), (193, 112, 113, 194), (113, 112, 114, 115), (190, 116, 117, 191), (118, 119, 117, 116), (191, 193, 195, 192), (183, 182, 185, 184), (144, 145, 137, 138), (148, 149, 147, 146), (154, 156, 161, 155), (190, 192, 195, 194), (181, 178, 179, 180), (157, 158, 159, 160), (177, 167, 174), (167, 169, 171), (131, 133, 125), (141, 140, 142, 143), (151, 152, 153, 150), (186, 187, 188, 189), (138, 33, 32, 144), (28, 35, 33, 138), (29, 35, 28), (145, 136, 137), (136, 30, 31, 137), (121, 120, 135, 134), (162, 164, 165, 163), (177, 166, 167), (167, 173, 174), (174, 175, 176), (176, 177, 174), (172, 173, 167), (167, 168, 169), (169, 170, 171), (171, 172, 167), (133, 122, 123), (123, 124, 133), (124, 125, 133), (125, 126, 129), (126, 127, 129), (127, 128, 129), (129, 130, 131), (131, 132, 133), (129, 131, 125)])
me_cube_003.polygons.foreach_set('material_index', [0, 0, 0, 0, 0, 0, 0, 0, 0, 0, 0, 0, 0, 0, 0, 0, 0, 0, 0, 0, 0, 0, 0, 0, 0, 0, 0, 0, 0, 0, 0, 0, 0, 0, 0, 0, 0, 0, 0, 0, 0, 0, 0, 0, 0, 0, 312, 0, 0, 0, 0, 0, 312, 0, 0, 0, 0, 0, 0, 0, 0, 0, 0, 0, 0, 0, 0, 0, 0, 0, 0, 0, 0, 0, 0, 0, 0, 0, 0, 0, 0, 0, 0, 0, 0, 0, 0, 0, 0, 0, 0, 0, 0, 0, 0, 0, 0, 0, 0, 0, 0, 0, 0, 0, 0, 0, 0, 0, 0, 0, 0, 0, 0, 0, 0, 0, 0, 0, 0, 0, 0, 0, 0, 0, 0, 0, 0, 0, 0, 0, 0, 0, 0, 0, 0, 0, 0, 0, 0, 0, 0, 0, 0, 0, 0, 0, 0, 0, 0, 0, 0, 0, 0, 0, 0, 0, 0, 0, 0, 0, 0, 0, 0, 0, 0, 0, 0, 0, 0, 0, 0, 0, 0, 0, 0, 0, 0, 312, 312, 312, 312, 312, 312, 312, 312, 312, 312, 312, 312, 312, 312, 312, 0, 0, 312, 0, 312, 312, 312, 312, 312, 312, 312, 312, 312, 312, 312, 312, 312, 312, 312, 312, 312, 312, 312])
_k = set([(144, 145), (192, 195)])
me_cube_003.attributes.new('sharp_edge', 'BOOLEAN', 'EDGE').data.foreach_set('value', [ (min(e.vertices), max(e.vertices)) in _k for e in me_cube_003.edges])
_uv = me_cube_003.uv_layers.new(name='UVMap')
_uv.uv.foreach_set('vector', [0.445, 0.08043, 0.445, 0.2748, 0.4394, 0.2748, 0.4394, 0.08212, 0.4394, 0.3772, 0.3556, 0.3772, 0.4227, 0.3604, 0.445, 0.3511, 0.4394, 0.3511, 0.4394, 0.3009, 0.445, 0.3009, 0.4394, 0.5698, 0.4394, 0.3772, 0.445, 0.3772, 0.445, 0.5715, 0.4394, 0.3511, 0.445, 0.3511, 0.445, 0.3598, 0.4394, 0.3598, 0.4394, 0.3598, 0.445, 0.3598, 0.445, 0.3685, 0.4394, 0.3685, 0.4394, 0.3685, 0.445, 0.3685, 0.445, 0.3772, 0.4394, 0.3772, 0.4394, 0.2748, 0.445, 0.2748, 0.445, 0.2835, 0.4394, 0.2835, 0.4394, 0.2835, 0.445, 0.2835, 0.445, 0.2922, 0.4394, 0.2922, 0.4394, 0.2922, 0.445, 0.2922, 0.445, 0.3009, 0.4394, 0.3009, 0.4534, 0.3627, 0.4618, 0.3604, 0.4869, 0.3994, 0.4813, 0.4009, 0.5205, 0.3627, 0.4925, 0.4009, 0.4869, 0.3994, 0.5121, 0.3604, 0.5811, 0.6376, 0.5293, 0.6376, 0.5293, 0.6318, 0.5811, 0.6318, 0.5811, 0.6318, 0.5293, 0.6318, 0.5293, 0.626, 0.5811, 0.626, 0.5811, 0.626, 0.5293, 0.626, 0.5293, 0.6202, 0.5811, 0.6202, 0.5811, 0.6202, 0.5293, 0.6202, 0.5293, 0.6144, 0.5811, 0.6144, 0.5811, 0.6144, 0.5293, 0.6144, 0.5293, 0.6086, 0.5811, 0.6086, 0.5811, 0.6086, 0.5293, 0.6086, 0.5293, 0.6028, 0.5811, 0.6028, 0.5811, 0.6028, 0.5293, 0.6028, 0.5293, 0.5971, 0.5811, 0.5971, 0.5811, 0.5971, 0.5293, 0.5971, 0.5293, 0.5913, 0.5811, 0.5913, 0.5811, 0.5913, 0.5293, 0.5913, 0.5293, 0.5855, 0.5811, 0.5855, 0.5811, 0.5855, 0.5293, 0.5855, 0.5293, 0.5797, 0.5811, 0.5797, 0.5811, 0.6491, 0.5293, 0.6491, 0.5293, 0.6433, 0.5811, 0.6433, 0.5811, 0.6433, 0.5293, 0.6433, 0.5293, 0.6376, 0.5811, 0.6376, 0.4618, 0.3604, 0.5121, 0.3604, 0.4869, 0.3994, 0.5205, 0.3627, 0.5266, 0.3688, 0.4966, 0.405, 0.4925, 0.4009, 0.4966, 0.405, 0.5266, 0.3688, 0.5288, 0.3772, 0.4981, 0.4106, 0.4534, 0.3627, 0.4813, 0.4009, 0.4773, 0.405, 0.4473, 0.3688, 0.445, 0.3772, 0.4473, 0.3688, 0.4773, 0.405, 0.4758, 0.4106, 0.445, 0.5715, 0.445, 0.3772, 0.4758, 0.4106, 0.4773, 0.4162, 0.5288, 0.3772, 0.5288, 0.5716, 0.4966, 0.4162, 0.4981, 0.4106, 0.4925, 0.4203, 0.4966, 0.4162, 0.5288, 0.5716, 0.4869, 0.4218, 0.4925, 0.4203, 0.5288, 0.5716, 0.445, 0.5715, 0.4773, 0.4162, 0.4813, 0.4203, 0.4813, 0.4203, 0.4869, 0.4218, 0.445, 0.5715, 0.445, 0.5715, 0.4869, 0.4218, 0.5288, 0.5716, 0.4227, 0.3604, 0.4311, 0.3627, 0.4372, 0.3688, 0.4372, 0.3688, 0.4394, 0.3772, 0.4227, 0.3604, 0.3556, 0.3772, 0.4394, 0.3772, 0.4394, 0.5698, 0.4394, 0.5698, 0.3556, 0.5699, 0.3556, 0.3772, 0.3556, 0.3772, 0.3579, 0.3688, 0.364, 0.3627, 0.364, 0.3627, 0.3724, 0.3604, 0.3556, 0.3772, 0.3724, 0.3604, 0.4227, 0.3604, 0.3556, 0.3772, 0.8604, 0.2973, 0.8604, 0.2627, 0.866, 0.2627, 0.866, 0.2973, 0.866, 0.04304, 0.866, 0.253, 0.8604, 0.253, 0.8604, 0.04249, 0.866, 0.2627, 0.8604, 0.2627, 0.8604, 0.253, 0.866, 0.253, 0.84, 0.3243, 0.84, 0.3132, 0.8604, 0.2973, 0.8604, 0.5134, 0.8258, 0.2973, 0.8604, 0.2973, 0.84, 0.3132, 0.8289, 0.3132, 0.4581, 0.5808, 0.4581, 0.6113, 0.4494, 0.6183, 0.4494, 0.5877, 0.4494, 0.5877, 0.4494, 0.6183, 0.4382, 0.6183, 0.4382, 0.5877, 0.4382, 0.5877, 0.4382, 0.6183, 0.4295, 0.6113, 0.4295, 0.5808, 0.4581, 0.5808, 0.4693, 0.5808, 0.4693, 0.6113, 0.4581, 0.6113, 0.8604, 0.5134, 0.8604, 0.2973, 0.866, 0.2973, 0.866, 0.5129, 0.763, 0.2609, 0.763, 0.4713, 0.7574, 0.4713, 0.7574, 0.2614, 0.7574, 0.4713, 0.7518, 0.4769, 0.7085, 0.4769, 0.763, 0.5225, 0.7574, 0.5225, 0.7574, 0.4792, 0.763, 0.4792, 0.7521, 0.2072, 0.7111, 0.001323, 0.7166, 0.000233, 0.7577, 0.2066, 0.7574, 0.5225, 0.763, 0.5225, 0.763, 0.5304, 0.7574, 0.5304, 0.7574, 0.4713, 0.763, 0.4713, 0.763, 0.4792, 0.7574, 0.4792, 0.8175, 0.2609, 0.8175, 0.4713, 0.7958, 0.461, 0.7958, 0.4498, 0.7686, 0.4769, 0.7847, 0.461, 0.7958, 0.461, 0.8119, 0.4769, 0.01141, 0.6005, 0.03528, 0.6005, 0.03528, 0.6117, 0.01141, 0.6117, 0.01141, 0.6117, 0.03528, 0.6117, 0.03528, 0.6228, 0.01141, 0.6228, 0.01141, 0.5781, 0.03528, 0.5781, 0.03528, 0.5893, 0.01141, 0.5893, 0.01141, 0.5893, 0.03528, 0.5893, 0.03528, 0.6005, 0.01141, 0.6005, 0.8119, 0.4769, 0.7958, 0.461, 0.8175, 0.4713, 0.763, 0.4713, 0.763, 0.2609, 0.7847, 0.4498, 0.7847, 0.461, 0.7847, 0.461, 0.7686, 0.4769, 0.763, 0.4713, 0.7958, 0.4498, 0.7847, 0.4498, 0.763, 0.2609, 0.8175, 0.2609, 0.7085, 0.4769, 0.703, 0.4713, 0.7574, 0.4713, 0.7574, 0.4713, 0.703, 0.4713, 0.703, 0.2614, 0.7574, 0.4713, 0.703, 0.2614, 0.7574, 0.2614, 0.9508, 0.2571, 0.9523, 0.04676, 0.9579, 0.0468, 0.9564, 0.2566, 0.9579, 0.0468, 0.9635, 0.04125, 0.9942, 0.04146, 0.9525, 0.008134, 0.9581, 0.008172, 0.9579, 0.0389, 0.9523, 0.03886, 0.9602, 0.2984, 0.9998, 0.5044, 0.9943, 0.5055, 0.9547, 0.2989, 0.9581, 0.008172, 0.9525, 0.008134, 0.9526, 0.0002329, 0.9582, 0.0002713, 0.9579, 0.0468, 0.9523, 0.04676, 0.9523, 0.03886, 0.9579, 0.0389, 0.9523, 0.04676, 0.9508, 0.2571, 0.9368, 0.06814, 0.9368, 0.05697, 0.9467, 0.04114, 0.9368, 0.05697, 0.9257, 0.05689, 0.916, 0.04093, 0.04692, 0.6005, 0.0708, 0.6005, 0.0708, 0.6117, 0.04692, 0.6117, 0.04692, 0.6117, 0.0708, 0.6117, 0.0708, 0.6228, 0.04692, 0.6228, 0.04692, 0.5781, 0.0708, 0.5781, 0.0708, 0.5893, 0.04692, 0.5893, 0.04692, 0.5893, 0.0708, 0.5893, 0.0708, 0.6005, 0.04692, 0.6005, 0.9089, 0.2568, 0.9104, 0.04648, 0.9257, 0.05689, 0.9256, 0.06806, 0.916, 0.04093, 0.9257, 0.05689, 0.9104, 0.04648, 0.9368, 0.05697, 0.9467, 0.04114, 0.9523, 0.04676, 0.9256, 0.06806, 0.9368, 0.06814, 0.9508, 0.2571, 0.9089, 0.2568, 0.9942, 0.04146, 0.9998, 0.04709, 0.9579, 0.0468, 0.9579, 0.0468, 0.9998, 0.04709, 0.9983, 0.2569, 0.9983, 0.2569, 0.9564, 0.2566, 0.9579, 0.0468, 0.6187, 0.000233, 0.6187, 0.1945, 0.6131, 0.1945, 0.6131, 0.001928, 0.6131, 0.2969, 0.5293, 0.2969, 0.5963, 0.2801, 0.6187, 0.2709, 0.6131, 0.2709, 0.6131, 0.2206, 0.6187, 0.2206, 0.6131, 0.4894, 0.6131, 0.2969, 0.6187, 0.2969, 0.6187, 0.4911, 0.6131, 0.2709, 0.6187, 0.2709, 0.6187, 0.2795, 0.6131, 0.2795, 0.6131, 0.2795, 0.6187, 0.2795, 0.6187, 0.2882, 0.6131, 0.2882, 0.6131, 0.2882, 0.6187, 0.2882, 0.6187, 0.2969, 0.6131, 0.2969, 0.6131, 0.1945, 0.6187, 0.1945, 0.6187, 0.2032, 0.6131, 0.2032, 0.6131, 0.2032, 0.6187, 0.2032, 0.6187, 0.2119, 0.6131, 0.2119, 0.6131, 0.2119, 0.6187, 0.2119, 0.6187, 0.2206, 0.6131, 0.2206, 0.6941, 0.2824, 0.6662, 0.3206, 0.6606, 0.3191, 0.6857, 0.2801, 0.6271, 0.2824, 0.6354, 0.2801, 0.6606, 0.3191, 0.655, 0.3206, 0.4074, 0.5973, 0.3556, 0.5973, 0.3556, 0.5915, 0.4074, 0.5915, 0.4074, 0.5915, 0.3556, 0.5915, 0.3556, 0.5857, 0.4074, 0.5857, 0.4074, 0.5857, 0.3556, 0.5857, 0.3556, 0.5799, 0.4074, 0.5799, 0.4074, 0.6493, 0.3556, 0.6493, 0.3556, 0.6436, 0.4074, 0.6436, 0.4074, 0.6436, 0.3556, 0.6436, 0.3556, 0.6378, 0.4074, 0.6378, 0.4074, 0.6378, 0.3556, 0.6378, 0.3556, 0.632, 0.4074, 0.632, 0.4074, 0.632, 0.3556, 0.632, 0.3556, 0.6262, 0.4074, 0.6262, 0.4074, 0.6262, 0.3556, 0.6262, 0.3556, 0.6204, 0.4074, 0.6204, 0.4074, 0.6204, 0.3556, 0.6204, 0.3556, 0.6146, 0.4074, 0.6146, 0.4074, 0.6146, 0.3556, 0.6146, 0.3556, 0.6089, 0.4074, 0.6089, 0.3556, 0.6089, 0.3556, 0.6031, 0.4074, 0.6031, 0.4074, 0.6089, 0.4074, 0.6031, 0.3556, 0.6031, 0.3556, 0.5973, 0.4074, 0.5973, 0.6271, 0.2824, 0.655, 0.3206, 0.6509, 0.3247, 0.6209, 0.2885, 0.6187, 0.2969, 0.6209, 0.2885, 0.6509, 0.3247, 0.6494, 0.3303, 0.6187, 0.4911, 0.6187, 0.2969, 0.6494, 0.3303, 0.6509, 0.3359, 0.7025, 0.2969, 0.7025, 0.4912, 0.6703, 0.3359, 0.6718, 0.3303, 0.6703, 0.3247, 0.7002, 0.2885, 0.7025, 0.2969, 0.6718, 0.3303, 0.6941, 0.2824, 0.7002, 0.2885, 0.6703, 0.3247, 0.6662, 0.3206, 0.6354, 0.2801, 0.6857, 0.2801, 0.6606, 0.3191, 0.6662, 0.34, 0.6703, 0.3359, 0.7025, 0.4912, 0.6606, 0.3415, 0.6662, 0.34, 0.7025, 0.4912, 0.6187, 0.4911, 0.6509, 0.3359, 0.655, 0.34, 0.655, 0.34, 0.6606, 0.3415, 0.6187, 0.4911, 0.6187, 0.4911, 0.6606, 0.3415, 0.7025, 0.4912, 0.5963, 0.2801, 0.6047, 0.2824, 0.6109, 0.2885, 0.6109, 0.2885, 0.6131, 0.2969, 0.5963, 0.2801, 0.5293, 0.2969, 0.6131, 0.2969, 0.6131, 0.4894, 0.6131, 0.4894, 0.5293, 0.4895, 0.5293, 0.2969, 0.5293, 0.2969, 0.5315, 0.2885, 0.5377, 0.2824, 0.5377, 0.2824, 0.5461, 0.2801, 0.5293, 0.2969, 0.5461, 0.2801, 0.5963, 0.2801, 0.5293, 0.2969, 0.1714, 0.4187, 0.1758, 0.4221, 0.1592, 0.4437, 0.1548, 0.4402, 0.1758, 0.4221, 0.1714, 0.4187, 0.3076, 0.2422, 0.312, 0.2456, 0.08799, 0.07272, 0.09141, 0.0683, 0.2679, 0.2045, 0.2645, 0.2089, 0.2189, 0.4554, 0.1758, 0.4221, 0.312, 0.2456, 0.3552, 0.2789, 0.1238, 0.3893, 0.1509, 0.4366, 0.1252, 0.4453, 0.1182, 0.3912, 0.09141, 0.0683, 0.08799, 0.07272, 0.0833, 0.0691, 0.08672, 0.06468, 0.1283, 0.3854, 0.1714, 0.4187, 0.1509, 0.4366, 0.1238, 0.3893, 0.1758, 0.4221, 0.2189, 0.4554, 0.2163, 0.4607, 0.1637, 0.4465, 0.1637, 0.4465, 0.1879, 0.4623, 0.1811, 0.4711, 0.1619, 0.4736, 0.1548, 0.4402, 0.1592, 0.4437, 0.1426, 0.4652, 0.1382, 0.4618, 0.08672, 0.06468, 0.0833, 0.0691, 0.07862, 0.06549, 0.08203, 0.06106, 0.1216, 0.4833, 0.126, 0.4867, 0.1094, 0.5082, 0.105, 0.5048, 0.1382, 0.4618, 0.1426, 0.4652, 0.126, 0.4867, 0.1216, 0.4833, 0.08203, 0.06106, 0.07862, 0.06549, 0.07393, 0.06187, 0.07734, 0.05744, 0.1182, 0.3912, 0.1252, 0.4453, 0.09805, 0.4434, 0.1123, 0.3908, 0.03798, 0.3349, 0.107, 0.3882, 0.07371, 0.4313, 0.004676, 0.378, 0.07734, 0.05744, 0.07393, 0.06187, 0.06924, 0.05825, 0.07265, 0.05383, 0.1123, 0.3908, 0.09805, 0.4434, 0.07371, 0.4313, 0.107, 0.3882, 0.1705, 0.4994, 0.2178, 0.4722, 0.2217, 0.4767, 0.1884, 0.5198, 0.2579, 0.5734, 0.1884, 0.5198, 0.2217, 0.4767, 0.2911, 0.5303, 0.05171, 0.5738, 0.105, 0.5048, 0.1094, 0.5082, 0.05579, 0.5777, 0.003211, 0.0002331, 0.07265, 0.05383, 0.06924, 0.05825, 0.0002331, 0.004992, 0.1714, 0.4187, 0.1283, 0.3854, 0.2645, 0.2089, 0.3076, 0.2422, 0.4809, 0.572, 0.5048, 0.572, 0.5048, 0.5832, 0.4809, 0.5832, 0.4809, 0.5832, 0.5048, 0.5832, 0.5048, 0.5944, 0.4809, 0.5944, 0.4809, 0.5944, 0.5048, 0.5944, 0.5048, 0.6056, 0.4809, 0.6056, 0.4809, 0.6056, 0.5048, 0.6056, 0.5048, 0.6167, 0.4809, 0.6167, 0.1899, 0.478, 0.1705, 0.4994, 0.1619, 0.4736, 0.1811, 0.4711, 0.1967, 0.4691, 0.2159, 0.4666, 0.1899, 0.478, 0.1879, 0.4623, 0.2159, 0.4666, 0.1967, 0.4691, 0.2159, 0.4666, 0.1879, 0.4623, 0.1637, 0.4465, 0.2163, 0.4607, 0.2178, 0.4722, 0.1705, 0.4994, 0.1899, 0.478, 0.2159, 0.4666, 0.703, 0.6234, 0.7085, 0.6234, 0.7085, 0.8296, 0.703, 0.8296, 0.7901, 0.6067, 0.79, 0.8296, 0.7085, 0.8296, 0.7085, 0.5326, 0.7085, 0.5974, 0.703, 0.5974, 0.703, 0.5309, 0.7085, 0.6234, 0.703, 0.6234, 0.703, 0.6148, 0.7085, 0.6148, 0.7085, 0.6148, 0.703, 0.6148, 0.703, 0.6061, 0.7085, 0.6061, 0.7085, 0.6061, 0.703, 0.6061, 0.703, 0.5974, 0.7085, 0.5974, 0.879, 0.8297, 0.7958, 0.8296, 0.796, 0.6067, 0.796, 0.6067, 0.8625, 0.6067, 0.8792, 0.6235, 0.879, 0.8297, 0.8792, 0.6235, 0.8625, 0.6067, 0.8708, 0.609, 0.877, 0.6151, 0.7085, 0.8296, 0.7085, 0.6234, 0.7253, 0.6067, 0.7901, 0.6067, 0.7108, 0.615, 0.7169, 0.6089, 0.7253, 0.6067, 0.7085, 0.6234, 0.7901, 0.6067, 0.796, 0.6067, 0.7958, 0.8296, 0.79, 0.8296, 0.03798, 0.3349, 0.004676, 0.378, 0.0002331, 0.3746, 0.03354, 0.3315, 0.8646, 0.0002331, 0.8702, 0.0007834, 0.866, 0.04304, 0.8604, 0.04249, 0.7521, 0.2072, 0.7577, 0.2066, 0.763, 0.2609, 0.7574, 0.2614, 0.9564, 0.2566, 0.9602, 0.2984, 0.9547, 0.2989, 0.9508, 0.2571, 0.7085, 0.8296, 0.7085, 0.9111, 0.703, 0.9128, 0.703, 0.8296, 0.3076, 0.2422, 0.2645, 0.2089, 0.2679, 0.2045, 0.311, 0.2378, 0.03575, 0.5781, 0.04692, 0.5781, 0.04692, 0.5893, 0.03575, 0.5893, 0.4211, 0.5936, 0.4103, 0.5907, 0.429, 0.5799, 0.4103, 0.5907, 0.4074, 0.5799, 0.4153, 0.572, 0.5811, 0.5855, 0.584, 0.5747, 0.6027, 0.5797, 0.4365, 0.572, 0.4452, 0.579, 0.4382, 0.5877, 0.4295, 0.5808, 0.000233, 0.5781, 0.01141, 0.5781, 0.01141, 0.5893, 0.000233, 0.5893, 0.4809, 0.572, 0.4809, 0.5832, 0.4698, 0.5832, 0.4698, 0.572, 0.818, 0.5134, 0.8289, 0.3243, 0.84, 0.3243, 0.8604, 0.5134, 0.818, 0.3029, 0.8289, 0.3132, 0.8289, 0.3243, 0.818, 0.5134, 0.8258, 0.2973, 0.8289, 0.3132, 0.818, 0.3029, 0.866, 0.5129, 0.866, 0.2973, 0.9085, 0.5128, 0.866, 0.2973, 0.9006, 0.2973, 0.9085, 0.3029, 0.9085, 0.5128, 0.445, 0.08043, 0.4394, 0.08212, 0.4151, 0.001928, 0.4207, 0.000233, 0.5888, 0.5696, 0.6131, 0.4894, 0.6187, 0.4911, 0.5944, 0.5713, 0.4211, 0.5936, 0.4153, 0.5936, 0.4103, 0.5907, 0.4103, 0.5907, 0.4261, 0.5749, 0.429, 0.5799, 0.429, 0.5799, 0.429, 0.5857, 0.4261, 0.5907, 0.4261, 0.5907, 0.4211, 0.5936, 0.429, 0.5799, 0.4211, 0.572, 0.4261, 0.5749, 0.4103, 0.5907, 0.4103, 0.5907, 0.4074, 0.5857, 0.4074, 0.5799, 0.4074, 0.5799, 0.4103, 0.5749, 0.4153, 0.572, 0.4153, 0.572, 0.4211, 0.572, 0.4103, 0.5907, 0.584, 0.5747, 0.589, 0.5718, 0.5948, 0.5718, 0.5948, 0.5718, 0.5998, 0.5747, 0.584, 0.5747, 0.5998, 0.5747, 0.6027, 0.5797, 0.584, 0.5747, 0.6027, 0.5797, 0.6027, 0.5855, 0.589, 0.5934, 0.6027, 0.5855, 0.5998, 0.5905, 0.589, 0.5934, 0.5998, 0.5905, 0.5948, 0.5934, 0.589, 0.5934, 0.589, 0.5934, 0.584, 0.5905, 0.5811, 0.5855, 0.5811, 0.5855, 0.5811, 0.5797, 0.584, 0.5747, 0.589, 0.5934, 0.5811, 0.5855, 0.6027, 0.5797])
_ca = me_cube_003.color_attributes.new('Attribute', 'BYTE_COLOR', 'CORNER')
_ca.data.foreach_set('color', [1.0, 1.0, 1.0, 1.0, 1.0, 1.0, 1.0, 1.0, 1.0, 1.0, 1.0, 1.0, 1.0, 1.0, 1.0, 1.0, 1.0, 1.0, 1.0, 1.0, 1.0, 1.0, 1.0, 1.0, 1.0, 1.0, 1.0, 1.0, 1.0, 1.0, 1.0, 1.0, 1.0, 1.0, 1.0, 1.0, 1.0, 1.0, 1.0, 1.0, 1.0, 1.0, 1.0, 1.0, 1.0, 1.0, 1.0, 1.0, 1.0, 1.0, 1.0, 1.0, 1.0, 1.0, 1.0, 1.0, 1.0, 1.0, 1.0, 1.0, 1.0, 1.0, 1.0, 1.0, 1.0, 1.0, 1.0, 1.0, 1.0, 1.0, 1.0, 1.0, 1.0, 1.0, 1.0, 1.0, 1.0, 1.0, 1.0, 1.0, 1.0, 1.0, 1.0, 1.0, 1.0, 1.0, 1.0, 1.0, 1.0, 1.0, 1.0, 1.0, 1.0, 1.0, 1.0, 1.0, 1.0, 1.0, 1.0, 1.0, 1.0, 1.0, 1.0, 1.0, 1.0, 1.0, 1.0, 1.0, 1.0, 1.0, 1.0, 1.0, 1.0, 1.0, 1.0, 1.0, 1.0, 1.0, 1.0, 1.0, 1.0, 1.0, 1.0, 1.0, 1.0, 1.0, 1.0, 1.0, 1.0, 1.0, 1.0, 1.0, 1.0, 1.0, 1.0, 1.0, 1.0, 1.0, 1.0, 1.0, 1.0, 1.0, 1.0, 1.0, 1.0, 1.0, 1.0, 1.0, 1.0, 1.0, 1.0, 1.0, 1.0, 1.0, 1.0, 1.0, 1.0, 1.0, 1.0, 1.0, 1.0, 1.0, 1.0, 1.0, 1.0, 1.0, 1.0, 1.0, 1.0, 1.0, 1.0, 1.0, 1.0, 1.0, 1.0, 1.0, 1.0, 1.0, 1.0, 1.0, 1.0, 1.0, 1.0, 1.0, 1.0, 1.0, 1.0, 1.0, 1.0, 1.0, 1.0, 1.0, 1.0, 1.0, 1.0, 1.0, 1.0, 1.0, 1.0, 1.0, 1.0, 1.0, 1.0, 1.0, 1.0, 1.0, 1.0, 1.0, 1.0, 1.0, 1.0, 1.0, 1.0, 1.0, 1.0, 1.0, 1.0, 1.0, 1.0, 1.0, 1.0, 1.0, 1.0, 1.0, 1.0, 1.0, 1.0, 1.0, 1.0, 1.0, 1.0, 1.0, 1.0, 1.0, 1.0, 1.0, 1.0, 1.0, 1.0, 1.0, 1.0, 1.0, 1.0, 1.0, 1.0, 1.0, 1.0, 1.0, 1.0, 1.0, 1.0, 1.0, 1.0, 1.0, 1.0, 1.0, 1.0, 1.0, 1.0, 1.0, 1.0, 1.0, 1.0, 1.0, 1.0, 1.0, 1.0, 1.0, 1.0, 1.0, 1.0, 1.0, 1.0, 1.0, 1.0, 1.0, 1.0, 1.0, 1.0, 1.0, 1.0, 1.0, 1.0, 1.0, 1.0, 1.0, 1.0, 1.0, 1.0, 1.0, 1.0, 1.0, 1.0, 1.0, 1.0, 1.0, 1.0, 1.0, 1.0, 1.0, 1.0, 1.0, 1.0, 1.0, 1.0, 1.0, 1.0, 1.0, 1.0, 1.0, 1.0, 1.0, 1.0, 1.0, 1.0, 1.0, 1.0, 1.0, 1.0, 1.0, 1.0, 1.0, 1.0, 1.0, 1.0, 1.0, 1.0, 1.0, 1.0, 1.0, 1.0, 1.0, 1.0, 1.0, 1.0, 1.0, 1.0, 1.0, 1.0, 1.0, 1.0, 1.0, 1.0, 1.0, 1.0, 1.0, 1.0, 1.0, 1.0, 1.0, 1.0, 1.0, 1.0, 1.0, 1.0, 1.0, 1.0, 1.0, 1.0, 1.0, 1.0, 1.0, 1.0, 1.0, 1.0, 1.0, 1.0, 1.0, 1.0, 1.0, 1.0, 1.0, 1.0, 1.0, 1.0, 1.0, 1.0, 1.0, 1.0, 1.0, 1.0, 1.0, 1.0, 1.0, 1.0, 1.0, 1.0, 1.0, 1.0, 1.0, 1.0, 1.0, 1.0, 1.0, 1.0, 1.0, 1.0, 1.0, 1.0, 1.0, 1.0, 1.0, 1.0, 1.0, 1.0, 1.0, 1.0, 1.0, 1.0, 1.0, 1.0, 1.0, 1.0, 1.0, 1.0, 1.0, 1.0, 1.0, 1.0, 1.0, 1.0, 1.0, 1.0, 1.0, 1.0, 1.0, 1.0, 1.0, 1.0, 1.0, 1.0, 1.0, 1.0, 1.0, 1.0, 1.0, 1.0, 1.0, 1.0, 1.0, 1.0, 1.0, 1.0, 1.0, 1.0, 1.0, 1.0, 1.0, 1.0, 1.0, 1.0, 1.0, 1.0, 1.0, 1.0, 1.0, 1.0, 1.0, 1.0, 1.0, 1.0, 1.0, 1.0, 1.0, 1.0, 1.0, 1.0, 1.0, 1.0, 1.0, 1.0, 1.0, 1.0, 1.0, 1.0, 1.0, 1.0, 1.0, 1.0, 1.0, 1.0, 1.0, 1.0, 1.0, 1.0, 1.0, 1.0, 1.0, 1.0, 1.0, 1.0, 1.0, 1.0, 1.0, 1.0, 1.0, 1.0, 1.0, 1.0, 1.0, 1.0, 1.0, 1.0, 1.0, 1.0, 1.0, 1.0, 1.0, 1.0, 1.0, 1.0, 1.0, 1.0, 1.0, 1.0, 1.0, 1.0, 1.0, 1.0, 1.0, 1.0, 1.0, 1.0, 1.0, 1.0, 1.0, 1.0, 1.0, 1.0, 1.0, 1.0, 1.0, 1.0, 1.0, 1.0, 1.0, 1.0, 1.0, 1.0, 1.0, 1.0, 1.0, 1.0, 1.0, 1.0, 1.0, 1.0, 1.0, 1.0, 1.0, 1.0, 1.0, 1.0, 1.0, 1.0, 1.0, 1.0, 1.0, 1.0, 1.0, 1.0, 1.0, 1.0, 1.0, 1.0, 1.0, 1.0, 1.0, 1.0, 1.0, 1.0, 1.0, 1.0, 1.0, 1.0, 1.0, 1.0, 1.0, 1.0, 1.0, 1.0, 1.0, 1.0, 1.0, 1.0, 1.0, 1.0, 1.0, 1.0, 1.0, 1.0, 1.0, 1.0, 1.0, 1.0, 1.0, 1.0, 1.0, 1.0, 1.0, 1.0, 1.0, 1.0, 1.0, 1.0, 1.0, 1.0, 1.0, 1.0, 1.0, 1.0, 1.0, 1.0, 1.0, 1.0, 1.0, 1.0, 1.0, 1.0, 1.0, 1.0, 1.0, 1.0, 1.0, 1.0, 1.0, 1.0, 1.0, 1.0, 1.0, 1.0, 1.0, 1.0, 1.0, 1.0, 1.0, 1.0, 1.0, 1.0, 1.0, 1.0, 1.0, 1.0, 1.0, 1.0, 1.0, 1.0, 1.0, 1.0, 1.0, 1.0, 1.0, 1.0, 1.0, 1.0, 1.0, 1.0, 1.0, 1.0, 1.0, 1.0, 1.0, 1.0, 1.0, 1.0, 1.0, 1.0, 1.0, 1.0, 1.0, 1.0, 1.0, 1.0, 1.0, 1.0, 1.0, 1.0, 1.0, 1.0, 1.0, 1.0, 1.0, 1.0, 1.0, 1.0, 1.0, 1.0, 1.0, 1.0, 1.0, 1.0, 1.0, 0.0003035, 0.008023, 1.0, 1.0, 1.0, 1.0, 1.0, 1.0, 1.0, 1.0, 1.0, 1.0, 1.0, 1.0, 1.0, 1.0, 1.0, 1.0, 1.0, 1.0, 1.0, 1.0, 1.0, 1.0, 1.0, 1.0, 1.0, 1.0, 1.0, 1.0, 1.0, 1.0, 1.0, 1.0, 1.0, 1.0, 1.0, 1.0, 1.0, 1.0, 1.0, 1.0, 1.0, 1.0, 1.0, 1.0, 1.0, 1.0, 1.0, 1.0, 1.0, 1.0, 1.0, 1.0, 1.0, 1.0, 1.0, 1.0, 1.0, 1.0, 1.0, 1.0, 1.0, 1.0, 1.0, 1.0, 1.0, 1.0, 0.01033, 1.0, 0.0009106, 1.0, 0.01033, 1.0, 0.0009106, 1.0, 1.0, 1.0, 1.0, 1.0, 1.0, 1.0, 1.0, 1.0, 0.0003035, 0.008023, 1.0, 1.0, 1.0, 1.0, 1.0, 1.0, 1.0, 1.0, 1.0, 1.0, 0.0003035, 0.008023, 1.0, 1.0, 1.0, 1.0, 1.0, 1.0, 1.0, 1.0, 1.0, 1.0, 1.0, 1.0, 1.0, 1.0, 1.0, 1.0, 1.0, 1.0, 1.0, 1.0, 1.0, 1.0, 1.0, 1.0, 1.0, 1.0, 1.0, 1.0, 1.0, 1.0, 1.0, 1.0, 1.0, 1.0, 1.0, 1.0, 1.0, 1.0, 1.0, 1.0, 1.0, 1.0, 1.0, 1.0, 1.0, 1.0, 1.0, 1.0, 1.0, 1.0, 1.0, 1.0, 1.0, 1.0, 1.0, 1.0, 1.0, 1.0, 1.0, 1.0, 1.0, 1.0, 1.0, 1.0, 1.0, 1.0, 1.0, 1.0, 1.0, 1.0, 1.0, 1.0, 1.0, 1.0, 1.0, 1.0, 1.0, 1.0, 1.0, 1.0, 1.0, 1.0, 1.0, 1.0, 1.0, 1.0, 1.0, 1.0, 1.0, 1.0, 1.0, 1.0, 1.0, 1.0, 1.0, 1.0, 1.0, 1.0, 1.0, 1.0, 1.0, 1.0, 1.0, 1.0, 1.0, 1.0, 1.0, 1.0, 1.0, 1.0, 1.0, 1.0, 1.0, 1.0, 1.0, 1.0, 1.0, 1.0, 1.0, 1.0, 1.0, 1.0, 1.0, 1.0, 1.0, 1.0, 1.0, 1.0, 1.0, 1.0, 1.0, 1.0, 1.0, 1.0, 1.0, 1.0, 1.0, 1.0, 1.0, 1.0, 1.0, 1.0, 1.0, 1.0, 1.0, 1.0, 1.0, 1.0, 1.0, 1.0, 1.0, 1.0, 1.0, 1.0, 1.0, 1.0, 1.0, 1.0, 1.0, 1.0, 1.0, 1.0, 1.0, 1.0, 1.0, 1.0, 1.0, 1.0, 1.0, 1.0, 1.0, 1.0, 1.0, 1.0, 1.0, 1.0, 1.0, 1.0, 1.0, 1.0, 1.0, 1.0, 1.0, 1.0, 1.0, 1.0, 1.0, 1.0, 1.0, 1.0, 1.0, 1.0, 1.0, 1.0, 1.0, 1.0, 1.0, 1.0, 1.0, 1.0, 1.0, 1.0, 1.0, 1.0, 1.0, 1.0, 1.0, 1.0, 1.0, 1.0, 1.0, 1.0, 1.0, 1.0, 1.0, 1.0, 1.0, 1.0, 1.0, 1.0, 1.0, 1.0, 1.0, 1.0, 1.0, 1.0, 1.0, 1.0, 1.0, 1.0, 1.0, 1.0, 1.0, 1.0, 1.0, 1.0, 1.0, 1.0, 1.0, 1.0, 1.0, 1.0, 1.0, 1.0, 1.0, 1.0, 1.0, 1.0, 1.0, 1.0, 1.0, 1.0, 1.0, 1.0, 1.0, 1.0, 1.0, 1.0, 1.0, 1.0, 1.0, 1.0, 1.0, 1.0, 1.0, 1.0, 1.0, 1.0, 1.0, 1.0, 1.0, 1.0, 1.0, 1.0, 1.0, 1.0, 1.0, 1.0, 1.0, 1.0, 1.0, 1.0, 1.0, 1.0, 1.0, 1.0, 1.0, 1.0, 1.0, 1.0, 1.0, 1.0, 1.0, 1.0, 1.0, 1.0, 1.0, 1.0, 1.0, 1.0, 1.0, 1.0, 1.0, 1.0, 1.0, 1.0, 1.0, 1.0, 1.0, 1.0, 1.0, 1.0, 1.0, 1.0, 1.0, 1.0, 1.0, 1.0, 1.0, 1.0, 1.0, 1.0, 1.0, 1.0, 1.0, 1.0, 1.0, 1.0, 1.0, 1.0, 1.0, 1.0, 1.0, 1.0, 1.0, 1.0, 1.0, 1.0, 1.0, 1.0, 1.0, 1.0, 1.0, 1.0, 1.0, 1.0, 1.0, 1.0, 1.0, 1.0, 1.0, 1.0, 1.0, 1.0, 1.0, 1.0, 1.0, 1.0, 1.0, 1.0, 1.0, 1.0, 1.0, 1.0, 1.0, 1.0, 1.0, 1.0, 1.0, 1.0, 1.0, 1.0, 1.0, 1.0, 1.0, 1.0, 1.0, 1.0, 1.0, 1.0, 1.0, 1.0, 1.0, 1.0, 1.0, 1.0, 1.0, 1.0, 1.0, 1.0, 1.0, 1.0, 1.0, 1.0, 1.0, 1.0, 1.0, 1.0, 1.0, 1.0, 1.0, 1.0, 1.0, 1.0, 1.0, 1.0, 1.0, 1.0, 1.0, 1.0, 1.0, 1.0, 1.0, 1.0, 1.0, 1.0, 1.0, 1.0, 1.0, 1.0, 1.0, 1.0, 1.0, 1.0, 1.0, 1.0, 1.0, 1.0, 1.0, 1.0, 1.0, 1.0, 1.0, 1.0, 1.0, 1.0, 1.0, 1.0, 1.0, 1.0, 1.0, 1.0, 1.0, 1.0, 1.0, 1.0, 1.0, 1.0, 1.0, 1.0, 1.0, 1.0, 1.0, 1.0, 1.0, 1.0, 1.0, 1.0, 1.0, 1.0, 1.0, 1.0, 1.0, 1.0, 1.0, 1.0, 1.0, 1.0, 1.0, 1.0, 1.0, 1.0, 1.0, 1.0, 1.0, 1.0, 1.0, 1.0, 1.0, 1.0, 1.0, 1.0, 1.0, 1.0, 1.0, 1.0, 1.0, 1.0, 1.0, 1.0, 1.0, 1.0, 1.0, 1.0, 1.0, 1.0, 1.0, 1.0, 1.0, 1.0, 1.0, 1.0, 1.0, 1.0, 1.0, 1.0, 1.0, 1.0, 1.0, 1.0, 1.0, 1.0, 1.0, 1.0, 1.0, 1.0, 1.0, 1.0, 1.0, 1.0, 1.0, 1.0, 1.0, 1.0, 1.0, 1.0, 1.0, 1.0, 1.0, 1.0, 1.0, 1.0, 1.0, 1.0, 1.0, 1.0, 1.0, 1.0, 1.0, 1.0, 1.0, 1.0, 1.0, 1.0, 1.0, 1.0, 1.0, 1.0, 1.0, 1.0, 1.0, 1.0, 1.0, 1.0, 1.0, 1.0, 1.0, 1.0, 1.0, 1.0, 1.0, 1.0, 1.0, 1.0, 1.0, 1.0, 1.0, 1.0, 1.0, 1.0, 1.0, 1.0, 1.0, 1.0, 1.0, 1.0, 1.0, 1.0, 1.0, 1.0, 1.0, 1.0, 1.0, 1.0, 1.0, 1.0, 1.0, 1.0, 1.0, 1.0, 1.0, 1.0, 1.0, 1.0, 1.0, 1.0, 1.0, 1.0, 1.0, 1.0, 1.0, 1.0, 1.0, 1.0, 1.0, 1.0, 1.0, 1.0, 1.0, 1.0, 1.0, 1.0, 1.0, 1.0, 1.0, 1.0, 1.0, 1.0, 1.0, 1.0, 1.0, 1.0, 1.0, 1.0, 1.0, 1.0, 1.0, 1.0, 1.0, 1.0, 1.0, 1.0, 1.0, 1.0, 1.0, 1.0, 1.0, 1.0, 1.0, 1.0, 1.0, 1.0, 1.0, 1.0, 1.0, 1.0, 1.0, 1.0, 1.0, 1.0, 1.0, 1.0, 1.0, 1.0, 1.0, 1.0, 1.0, 1.0, 1.0, 1.0, 1.0, 1.0, 1.0, 1.0, 1.0, 1.0, 1.0, 1.0, 1.0, 1.0, 1.0, 1.0, 1.0, 1.0, 1.0, 1.0, 1.0, 1.0, 1.0, 1.0, 1.0, 1.0, 1.0, 1.0, 1.0, 1.0, 1.0, 1.0, 1.0, 1.0, 1.0, 1.0, 1.0, 1.0, 1.0, 1.0, 1.0, 1.0, 1.0, 1.0, 1.0, 1.0, 1.0, 1.0, 1.0, 1.0, 1.0, 1.0, 1.0, 1.0, 1.0, 1.0, 1.0, 1.0, 1.0, 1.0, 1.0, 1.0, 1.0, 1.0, 1.0, 1.0, 1.0, 1.0, 1.0, 1.0, 1.0, 1.0, 1.0, 1.0, 1.0, 1.0, 1.0, 1.0, 1.0, 1.0, 1.0, 1.0, 1.0, 1.0, 1.0, 1.0, 1.0, 1.0, 1.0, 1.0, 1.0, 1.0, 1.0, 1.0, 1.0, 1.0, 1.0, 1.0, 1.0, 1.0, 1.0, 1.0, 1.0, 1.0, 1.0, 1.0, 1.0, 1.0, 1.0, 1.0, 1.0, 1.0, 1.0, 1.0, 1.0, 1.0, 1.0, 1.0, 1.0, 1.0, 1.0, 1.0, 1.0, 1.0, 1.0, 1.0, 1.0, 1.0, 1.0, 1.0, 1.0, 1.0, 1.0, 1.0, 1.0, 1.0, 1.0, 1.0, 1.0, 1.0, 1.0, 1.0, 1.0, 1.0, 1.0, 1.0, 1.0, 1.0, 1.0, 1.0, 1.0, 1.0, 1.0, 1.0, 1.0, 1.0, 1.0, 1.0, 1.0, 1.0, 1.0, 1.0, 1.0, 1.0, 1.0, 1.0, 1.0, 1.0, 1.0, 1.0, 1.0, 1.0, 1.0, 1.0, 1.0, 1.0, 1.0, 1.0, 1.0, 1.0, 1.0, 1.0, 1.0, 1.0, 1.0, 1.0, 1.0, 1.0, 1.0, 1.0, 1.0, 1.0, 1.0, 1.0, 1.0, 1.0, 1.0, 1.0, 1.0, 1.0, 1.0, 1.0, 1.0, 1.0, 1.0, 1.0, 1.0, 1.0, 1.0, 1.0, 1.0, 1.0, 1.0, 1.0, 1.0, 1.0, 1.0, 1.0, 1.0, 1.0, 1.0, 1.0, 1.0, 1.0, 1.0, 1.0, 1.0, 1.0, 1.0, 1.0, 1.0, 1.0, 1.0, 1.0, 1.0, 1.0, 1.0, 1.0, 1.0, 1.0, 1.0, 1.0, 1.0, 1.0, 1.0, 1.0, 1.0, 1.0, 1.0, 1.0, 1.0, 1.0, 1.0, 1.0, 1.0, 1.0, 1.0, 1.0, 1.0, 1.0, 1.0, 1.0, 1.0, 1.0, 1.0, 1.0, 1.0, 1.0, 1.0, 1.0, 1.0, 1.0, 1.0, 1.0, 1.0, 1.0, 1.0, 1.0, 1.0, 1.0, 1.0, 1.0, 1.0, 1.0, 1.0, 1.0, 1.0, 1.0, 1.0, 1.0, 1.0, 1.0, 1.0, 1.0, 1.0, 1.0, 1.0, 1.0, 1.0, 1.0, 1.0, 1.0, 1.0, 1.0, 1.0, 1.0, 1.0, 1.0, 1.0, 1.0, 1.0, 1.0, 1.0, 1.0, 1.0, 1.0, 1.0, 1.0, 1.0, 1.0, 1.0, 1.0, 1.0, 1.0, 1.0, 1.0, 1.0, 1.0, 1.0, 1.0, 1.0, 1.0, 1.0, 1.0, 1.0, 1.0, 1.0, 1.0, 1.0, 1.0, 1.0, 1.0, 1.0, 1.0, 1.0, 1.0, 1.0, 1.0, 1.0, 1.0, 1.0, 1.0, 1.0, 1.0, 1.0, 1.0, 1.0, 1.0, 1.0, 1.0, 1.0, 1.0, 1.0, 1.0, 1.0, 1.0, 1.0, 1.0, 1.0, 1.0, 1.0, 1.0, 1.0, 1.0, 1.0, 1.0, 1.0, 1.0, 1.0, 1.0, 1.0, 1.0, 1.0, 1.0, 1.0, 1.0, 1.0, 1.0, 1.0, 1.0, 1.0, 1.0, 1.0, 1.0, 1.0, 1.0, 1.0, 1.0, 1.0, 1.0, 1.0, 1.0, 1.0, 1.0, 1.0, 1.0, 1.0, 1.0, 1.0, 1.0, 1.0, 1.0, 1.0, 1.0, 1.0, 1.0, 1.0, 1.0, 1.0, 1.0, 1.0, 1.0, 1.0, 1.0, 1.0, 1.0, 1.0, 1.0, 1.0, 1.0, 1.0, 1.0, 1.0, 1.0, 1.0, 1.0, 1.0, 1.0, 1.0, 1.0, 1.0, 1.0, 1.0, 1.0, 1.0, 1.0, 1.0, 1.0, 1.0, 1.0, 1.0, 1.0, 1.0, 1.0, 1.0, 1.0, 1.0, 1.0, 1.0, 1.0, 1.0, 1.0, 1.0, 1.0, 1.0, 1.0, 1.0, 1.0, 1.0, 1.0, 1.0, 1.0, 1.0, 1.0, 1.0, 1.0, 1.0, 1.0, 1.0, 1.0, 1.0, 1.0, 1.0, 1.0, 1.0, 1.0, 1.0, 1.0, 1.0, 1.0, 1.0, 1.0, 1.0, 1.0, 1.0, 1.0, 1.0, 1.0, 1.0, 1.0, 1.0, 1.0, 1.0, 1.0, 1.0, 1.0, 1.0, 1.0, 1.0, 1.0, 1.0, 1.0, 1.0, 1.0, 1.0, 1.0, 1.0, 1.0, 1.0, 1.0, 1.0, 1.0, 1.0, 1.0, 1.0, 1.0, 1.0, 1.0, 1.0, 1.0, 1.0, 1.0, 1.0, 1.0, 1.0, 1.0, 1.0, 1.0, 1.0, 1.0, 1.0, 1.0, 1.0, 1.0, 1.0, 1.0, 1.0, 1.0, 1.0, 1.0, 1.0, 1.0, 1.0, 1.0, 1.0, 1.0, 1.0, 1.0, 1.0, 1.0, 1.0, 1.0, 1.0, 1.0, 1.0, 1.0, 1.0, 1.0, 1.0, 1.0, 1.0, 1.0, 1.0, 1.0, 1.0, 1.0, 1.0, 1.0, 1.0, 1.0, 1.0, 1.0, 1.0, 1.0, 1.0, 1.0, 1.0, 1.0, 1.0, 1.0, 1.0, 1.0, 1.0, 1.0, 1.0, 1.0, 1.0, 1.0, 1.0, 1.0, 1.0, 1.0, 1.0, 1.0, 1.0, 1.0, 1.0, 1.0, 1.0, 1.0, 1.0, 1.0, 1.0, 1.0, 1.0, 1.0, 1.0, 1.0, 1.0, 1.0, 1.0, 1.0, 1.0, 1.0, 1.0, 1.0, 1.0, 1.0, 1.0, 1.0, 1.0, 1.0, 1.0, 1.0, 1.0, 1.0, 1.0, 1.0, 1.0, 1.0, 1.0, 1.0, 1.0, 1.0, 1.0, 1.0, 1.0, 1.0, 1.0, 1.0, 1.0, 1.0, 1.0, 1.0, 1.0, 1.0, 1.0, 1.0, 1.0, 1.0, 1.0, 1.0, 1.0, 1.0, 1.0, 1.0, 1.0, 1.0, 1.0, 1.0, 1.0, 1.0, 1.0, 1.0, 1.0, 1.0, 1.0, 1.0, 1.0, 1.0, 1.0, 1.0, 1.0, 1.0, 1.0, 1.0, 1.0, 1.0, 1.0, 1.0, 1.0, 1.0, 1.0, 1.0, 1.0, 1.0, 1.0, 1.0, 1.0, 1.0, 1.0, 1.0, 1.0, 1.0, 1.0, 1.0, 1.0, 1.0, 1.0, 1.0, 1.0, 1.0, 1.0, 1.0, 1.0, 1.0, 1.0, 1.0, 1.0, 1.0, 1.0, 1.0, 1.0, 1.0, 1.0, 1.0, 1.0, 1.0, 1.0, 1.0, 1.0, 1.0, 1.0, 1.0, 1.0, 1.0, 1.0, 1.0, 1.0, 1.0, 1.0, 1.0, 1.0, 1.0, 1.0, 1.0, 1.0, 1.0, 1.0, 1.0, 1.0, 1.0, 1.0, 1.0, 1.0, 1.0, 1.0, 1.0, 1.0, 1.0, 1.0, 1.0, 1.0, 1.0, 1.0, 1.0, 1.0, 1.0, 1.0, 1.0, 1.0, 1.0, 1.0, 1.0, 1.0, 1.0, 1.0, 1.0, 1.0, 1.0, 1.0, 1.0, 1.0, 1.0, 1.0, 1.0, 1.0, 1.0, 1.0, 1.0, 1.0, 1.0, 1.0, 1.0, 1.0, 1.0, 1.0, 1.0, 1.0, 1.0, 1.0, 1.0, 1.0, 1.0, 1.0, 1.0, 1.0, 1.0, 1.0, 1.0, 1.0, 1.0, 1.0, 1.0, 1.0, 1.0, 1.0, 1.0, 1.0, 1.0, 1.0, 1.0, 1.0, 1.0, 1.0, 1.0, 1.0, 1.0, 1.0, 1.0, 1.0, 1.0, 1.0, 1.0, 1.0, 1.0, 1.0, 1.0, 1.0, 1.0, 1.0, 1.0, 1.0, 1.0, 1.0, 1.0, 1.0, 1.0, 1.0, 1.0, 1.0, 1.0, 1.0, 1.0, 1.0, 1.0, 1.0, 1.0, 1.0, 1.0, 1.0, 1.0, 1.0, 1.0, 1.0, 1.0, 1.0, 1.0, 1.0, 1.0, 1.0, 1.0, 1.0, 1.0, 1.0, 1.0, 1.0, 1.0, 1.0, 1.0, 1.0, 1.0, 1.0, 1.0, 1.0, 1.0, 1.0, 1.0, 1.0, 1.0, 1.0, 1.0, 1.0, 1.0, 1.0, 1.0, 1.0, 1.0, 1.0, 1.0, 1.0, 1.0, 1.0, 1.0, 1.0, 1.0, 1.0, 1.0, 1.0, 1.0, 1.0, 1.0, 1.0, 1.0, 1.0, 1.0, 1.0, 1.0, 1.0, 1.0, 1.0, 1.0, 1.0, 1.0, 1.0, 1.0, 1.0, 1.0, 1.0, 1.0, 1.0, 1.0, 1.0, 1.0, 1.0, 1.0, 1.0, 1.0, 1.0, 1.0, 1.0, 1.0, 1.0, 1.0, 1.0, 1.0, 1.0, 1.0, 1.0, 1.0, 1.0, 1.0, 1.0, 1.0, 1.0, 1.0, 1.0, 1.0, 1.0, 1.0, 1.0, 1.0, 1.0, 1.0, 1.0, 1.0, 1.0, 1.0, 1.0, 1.0, 1.0, 1.0, 1.0, 1.0, 1.0, 1.0, 1.0, 1.0, 1.0, 1.0, 1.0, 1.0, 1.0, 1.0, 1.0, 1.0, 1.0, 1.0, 1.0, 1.0, 1.0, 1.0, 1.0, 1.0, 1.0, 1.0, 1.0, 1.0, 1.0, 1.0, 1.0, 1.0, 1.0, 1.0, 1.0, 1.0, 1.0, 1.0, 1.0, 1.0, 1.0, 1.0, 1.0, 1.0, 1.0, 1.0, 1.0, 1.0, 1.0, 1.0, 1.0, 1.0, 1.0, 1.0, 1.0, 1.0, 1.0, 1.0, 1.0, 1.0, 1.0, 1.0, 1.0, 1.0, 1.0, 1.0, 1.0, 1.0, 1.0, 1.0, 1.0, 1.0, 1.0, 1.0, 1.0, 1.0, 1.0, 1.0, 1.0, 1.0, 1.0, 1.0, 1.0, 1.0, 1.0, 1.0, 1.0, 1.0, 1.0, 1.0, 1.0, 1.0, 1.0, 1.0, 1.0, 1.0, 1.0, 1.0, 1.0, 1.0, 1.0, 1.0, 1.0, 1.0, 1.0, 1.0, 1.0, 1.0, 1.0, 1.0, 1.0, 1.0, 1.0, 1.0, 1.0, 1.0, 1.0, 1.0, 1.0, 1.0, 1.0, 1.0, 1.0, 1.0, 1.0, 1.0, 1.0, 1.0, 1.0, 1.0, 1.0, 1.0, 1.0, 1.0, 1.0, 1.0, 1.0, 1.0, 1.0, 1.0, 1.0, 1.0, 1.0, 1.0, 1.0, 1.0, 1.0, 1.0, 1.0, 1.0, 1.0, 1.0, 1.0, 1.0, 1.0, 1.0, 1.0, 1.0, 1.0, 1.0, 1.0, 1.0, 1.0, 1.0, 1.0, 1.0, 1.0, 1.0, 1.0, 1.0, 1.0, 1.0, 1.0, 1.0, 1.0, 1.0, 1.0, 1.0, 1.0, 1.0, 1.0, 1.0, 1.0, 1.0, 1.0, 1.0, 1.0, 1.0, 1.0, 1.0, 1.0, 1.0, 1.0, 1.0, 1.0, 1.0, 1.0, 1.0, 1.0, 1.0, 1.0, 1.0, 1.0, 1.0, 1.0, 1.0, 1.0, 1.0, 1.0, 1.0, 1.0, 1.0, 1.0, 1.0, 1.0, 1.0, 1.0, 1.0, 1.0, 1.0, 1.0, 1.0, 1.0, 1.0, 1.0, 1.0, 1.0, 1.0, 1.0, 1.0, 1.0, 1.0, 1.0, 1.0, 1.0, 1.0, 1.0, 1.0, 1.0, 1.0, 0.0, 0.008023, 1.0, 1.0, 0.0, 0.008023, 1.0, 1.0, 0.0, 0.008023, 1.0, 1.0, 0.0, 0.008023, 1.0, 1.0, 0.0003035, 0.008023, 1.0, 1.0, 0.0003035, 0.008023, 1.0, 1.0, 0.0003035, 0.008023, 1.0, 1.0, 0.0003035, 0.008023, 1.0, 1.0, 0.0003035, 0.008023, 1.0, 1.0, 0.0003035, 0.008023, 1.0, 1.0, 0.0003035, 0.008023, 1.0, 1.0, 0.0003035, 0.008023, 1.0, 1.0, 0.0, 0.008023, 1.0, 1.0, 0.0003035, 0.008023, 1.0, 1.0, 0.0003035, 0.008023, 1.0, 1.0, 0.0, 0.008023, 1.0, 1.0, 0.0, 0.008023, 1.0, 1.0, 0.0, 0.008023, 1.0, 1.0, 0.0003035, 0.008023, 1.0, 1.0, 0.0003035, 0.008023, 1.0, 1.0, 0.0, 0.008023, 1.0, 1.0, 0.0, 0.008023, 1.0, 1.0, 0.0, 0.008023, 1.0, 1.0, 0.0, 0.008023, 1.0, 1.0, 0.0, 0.008023, 1.0, 1.0, 0.0, 0.008023, 1.0, 1.0, 0.0, 0.008023, 1.0, 1.0, 0.0, 0.008023, 1.0, 1.0, 0.01033, 1.0, 0.0009106, 1.0, 0.01033, 1.0, 0.0006071, 1.0, 0.01033, 1.0, 0.0006071, 1.0, 0.01033, 1.0, 0.0009106, 1.0, 0.01033, 1.0, 0.0009106, 1.0, 0.01033, 1.0, 0.0009106, 1.0, 0.01033, 1.0, 0.0009106, 1.0, 0.01033, 1.0, 0.0009106, 1.0, 0.01033, 1.0, 0.0009106, 1.0, 0.01033, 1.0, 0.0009106, 1.0, 0.01096, 1.0, 0.001214, 1.0, 0.01033, 1.0, 0.001214, 1.0, 0.01033, 1.0, 0.0009106, 1.0, 0.01033, 1.0, 0.0009106, 1.0, 0.01033, 1.0, 0.0009106, 1.0, 0.01033, 1.0, 0.0009106, 1.0, 0.01033, 1.0, 0.0009106, 1.0, 0.01033, 1.0, 0.0009106, 1.0, 0.01033, 1.0, 0.0009106, 1.0, 0.01033, 1.0, 0.0009106, 1.0, 0.01033, 1.0, 0.0009106, 1.0, 0.8796, 1.0, 0.0, 1.0, 0.8796, 1.0, 0.0, 1.0, 0.8796, 1.0, 0.0, 1.0, 0.8796, 1.0, 0.0, 1.0, 0.0003035, 0.008023, 1.0, 1.0, 1.0, 1.0, 1.0, 1.0, 1.0, 1.0, 1.0, 1.0, 0.0003035, 0.008023, 1.0, 1.0, 1.0, 1.0, 1.0, 1.0, 1.0, 1.0, 1.0, 1.0, 1.0, 1.0, 1.0, 1.0, 0.0003035, 0.008023, 1.0, 1.0, 1.0, 1.0, 1.0, 1.0, 1.0, 1.0, 1.0, 1.0, 1.0, 1.0, 1.0, 1.0, 0.0003035, 0.008023, 1.0, 1.0, 1.0, 1.0, 1.0, 1.0, 0.0003035, 0.008023, 1.0, 1.0, 1.0, 1.0, 1.0, 1.0, 1.0, 1.0, 1.0, 1.0, 1.0, 1.0, 1.0, 1.0, 0.0003035, 0.008023, 1.0, 1.0, 0.0, 0.008023, 1.0, 1.0, 0.0, 0.008023, 1.0, 1.0, 0.0, 0.008023, 1.0, 1.0, 0.0, 0.008023, 1.0, 1.0, 0.0, 0.008023, 1.0, 1.0, 0.0, 0.008023, 1.0, 1.0, 0.0, 0.008023, 1.0, 1.0, 0.0, 0.008023, 1.0, 1.0, 0.01033, 1.0, 0.0009106, 1.0, 0.01033, 1.0, 0.0009106, 1.0, 0.01033, 1.0, 0.0009106, 1.0, 0.01033, 1.0, 0.0009106, 1.0, 0.01033, 1.0, 0.0009106, 1.0, 0.01033, 1.0, 0.0009106, 1.0, 0.01033, 1.0, 0.0009106, 1.0, 0.01033, 1.0, 0.0009106, 1.0, 0.01033, 1.0, 0.0009106, 1.0, 0.01033, 1.0, 0.0009106, 1.0, 0.01033, 1.0, 0.0009106, 1.0, 0.01033, 1.0, 0.0009106, 1.0, 0.01033, 1.0, 0.0009106, 1.0, 0.01033, 1.0, 0.0009106, 1.0, 0.01033, 1.0, 0.0009106, 1.0, 0.01033, 1.0, 0.0009106, 1.0, 0.01033, 1.0, 0.0009106, 1.0, 0.01033, 1.0, 0.0009106, 1.0, 0.01033, 1.0, 0.0009106, 1.0, 0.01033, 1.0, 0.0009106, 1.0, 0.01033, 1.0, 0.0009106, 1.0, 0.01033, 1.0, 0.0009106, 1.0, 0.01033, 1.0, 0.0009106, 1.0, 0.01033, 1.0, 0.0009106, 1.0, 0.01033, 1.0, 0.001214, 1.0, 0.01033, 1.0, 0.001214, 1.0, 0.01033, 1.0, 0.0009106, 1.0, 0.01033, 1.0, 0.0009106, 1.0, 0.01033, 1.0, 0.0009106, 1.0, 0.01033, 1.0, 0.001214, 1.0, 0.01033, 1.0, 0.0009106, 1.0, 0.01033, 1.0, 0.0009106, 1.0, 0.01033, 1.0, 0.001214, 1.0, 0.01033, 1.0, 0.0009106, 1.0, 0.01033, 1.0, 0.0009106, 1.0, 0.01033, 1.0, 0.001214, 1.0, 0.01033, 1.0, 0.0009106, 1.0, 0.01033, 1.0, 0.0009106, 1.0, 0.01033, 1.0, 0.001214, 1.0, 0.01033, 1.0, 0.0009106, 1.0, 0.01033, 1.0, 0.0009106, 1.0, 0.01033, 1.0, 0.001214, 1.0, 0.01033, 1.0, 0.001214, 1.0, 0.01033, 1.0, 0.001214, 1.0, 0.01096, 1.0, 0.001214, 1.0, 0.01096, 1.0, 0.001214, 1.0, 0.01033, 1.0, 0.001214, 1.0, 0.01033, 1.0, 0.001214, 1.0, 0.01033, 1.0, 0.001214, 1.0, 0.01096, 1.0, 0.001214, 1.0, 0.01033, 1.0, 0.0009106, 1.0])
me_cube_003.update()

# ---- objects
ob_messhall = bpy.data.objects.new('MessHall', me_cube_002)
ob_tables = bpy.data.objects.new('Tables', me_cube_003)

# ---- transforms, parenting, visibility, modifiers, constraints
ob_messhall.location = (2.192, 23.29, -0.3961)
_m = ob_messhall.modifiers.new('Smooth by Angle', 'NODES')
_m.node_group = ng_smooth_by_angle
_m.show_group_selector = False
ob_tables.location = (2.192, 23.29, -0.3961)

# ---- collection membership
col_collection.objects.link(ob_messhall)
col_collection.objects.link(ob_tables)

# ---- scene / render settings (as saved in the file)
scene.frame_start = 1; scene.frame_end = 250; scene.frame_set(1)
scene.render.engine = 'BLENDER_EEVEE_NEXT'
scene.cycles.sampling_pattern = 'TABULATED_SOBOL'
scene.eevee.ray_tracing_options.trace_max_roughness = 0.0
bpy.context.view_layer.update()

# ---- added for rendering (the .blend has no active camera and no usable light): camera, sun
cam_auto = bpy.data.cameras.new('AutoCamera')
cam_auto.lens = 50.0
cam_auto.sensor_width = 36.0
cam_auto.clip_end = 1000.0
ob_auto_camera = bpy.data.objects.new('AutoCamera', cam_auto)
scene.collection.objects.link(ob_auto_camera)
ob_auto_camera.location = (15.1494, -31.6309, 12.0638)
ob_auto_camera.rotation_euler = (1.09748, -7.21219e-08, 0.694738)
scene.camera = ob_auto_camera
light_auto_sun = bpy.data.lights.new('AutoSun', 'SUN')
light_auto_sun.energy = 3.0
light_auto_sun.angle = 0.0523599
ob_auto_sun = bpy.data.objects.new('AutoSun', light_auto_sun)
scene.collection.objects.link(ob_auto_sun)
ob_auto_sun.rotation_euler = (0.872665, 0.174533, 0.523599)
bpy.context.view_layer.update()
